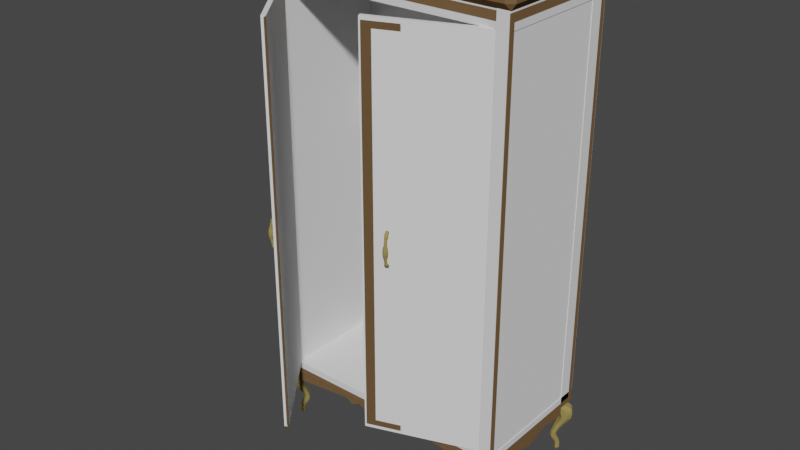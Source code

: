 # Source: closet_0_quaternius.blend  (saved by Blender 3.6.13; exported with 4.5.12 LTS)
import bpy
from mathutils import Matrix  # noqa: F401  (used for matrix-valued properties, if any)

bpy.ops.wm.read_factory_settings(use_empty=True)
scene = bpy.context.scene
scene.name = 'Scene'

# ---- collections
col_closet = bpy.data.collections.new('Closet'); scene.collection.children.link(col_closet)

# ---- materials (node trees are filled in below, after node groups)
mat_wood = bpy.data.materials.new('Wood')
mat_wood.alpha_threshold = 0.0
mat_wood.use_transparent_shadow = False
mat_wood.diffuse_color = (0.1789, 0.1076, 0.05113, 1.0)
mat_wood.roughness = 0.7711
mat_wood.specular_intensity = 0.301
mat_darkwood = bpy.data.materials.new('DarkWood')
mat_darkwood.alpha_threshold = 0.0
mat_darkwood.use_transparent_shadow = False
mat_darkwood.diffuse_color = (0.1329, 0.08063, 0.03897, 1.0)
mat_darkwood.roughness = 0.5
mat_metal = bpy.data.materials.new('Metal')
mat_metal.alpha_threshold = 0.0
mat_metal.use_transparent_shadow = False
mat_metal.diffuse_color = (0.305, 0.2384, 0.08022, 1.0)
mat_metal.roughness = 0.5

# ---- material node trees

# ---- world
world_world = bpy.data.worlds.new('World'); scene.world = world_world
world_world.use_nodes = True; world_world.node_tree.nodes.clear()
_N = world_world.node_tree.nodes; _L = world_world.node_tree.links
n0 = _N.new('ShaderNodeOutputWorld'); n0.name = 'World Output'; n0.location = (300, 300)
n1 = _N.new('ShaderNodeBackground'); n1.name = 'Background'; n1.location = (10, 300)
n1.inputs[0].default_value = (0.05088, 0.05088, 0.05088, 1.0)
_L.new(n1.outputs[0], n0.inputs[0])
n0.is_active_output = True
world_world.color = (0.05088, 0.05088, 0.05088)
world_world.use_sun_shadow = False
world_world.sun_shadow_jitter_overblur = 0.0

# ---- meshes
me_cube_008 = bpy.data.meshes.new('Cube.008')
me_cube_008.from_pydata([(-0.002968, -3.598e-06, 0.9419), (-0.002968, -3.599e-06, -0.9116), (-0.5381, -3.575e-06, -0.9116), (-0.5381, -3.575e-06, 0.9419), (-0.01518, -0.02098, 0.9255), (-0.01518, -0.02098, -0.8952), (-0.5258, -0.02098, -0.8952), (-0.5258, -0.02098, 0.9255), (-0.05482, -0.02098, 0.8966), (-0.05482, -0.02098, -0.8663), (-0.4828, -0.02098, -0.8663), (-0.4828, -0.02098, 0.8966), (-0.05482, -0.01595, 0.8966), (-0.05482, -0.01595, -0.8663), (-0.4828, -0.01595, -0.8663), (-0.4828, -0.01595, 0.8966), (-0.1256, -0.01595, 0.7275), (-0.1256, -0.01595, -0.6973), (-0.412, -0.01595, -0.6973), (-0.412, -0.01595, 0.7275), (-0.1256, -0.01232, 0.7275), (-0.1256, -0.01232, -0.6973), (-0.412, -0.01232, -0.6973), (-0.412, -0.01232, 0.7275), (-0.4161, -0.02609, 0.06661), (-0.4326, -0.03488, 0.05691), (-0.4326, -0.02609, 0.06661), (-0.4244, -0.02446, 0.05872), (-0.4244, -0.02771, 0.07451), (-0.4244, -0.05313, 0.01625), (-0.4244, -0.02918, 0.05252), (-0.4244, -0.04057, 0.0613), (-0.4161, -0.03488, 0.05691), (-0.4178, -0.03964, 0.01359), (-0.4174, -0.04616, 0.01563), (-0.4314, -0.04616, 0.01563), (-0.4244, -0.03919, 0.01501), (-0.4178, -0.05268, 0.01467), (-0.4309, -0.03964, 0.01359), (-0.4309, -0.05268, 0.01467), (-0.4244, -0.01955, 0.06017), (-0.4331, -0.01955, 0.06882), (-0.4244, -0.01955, 0.07747), (-0.4156, -0.01955, 0.06882), (-0.4182, -0.02487, 0.06069), (-0.4182, -0.02731, 0.07254), (-0.4161, -0.03052, 0.06272), (-0.4244, -0.02706, 0.05586), (-0.4244, -0.03398, 0.06957), (-0.4326, -0.03052, 0.06272), (-0.4305, -0.02487, 0.06069), (-0.4305, -0.02731, 0.07254), (-0.4165, -0.0381, 0.05162), (-0.4244, -0.0309, 0.04963), (-0.4244, -0.04608, 0.05377), (-0.4323, -0.0381, 0.05162), (-0.4305, -0.0306, 0.05361), (-0.4305, -0.03915, 0.0602), (-0.4182, -0.0306, 0.05361), (-0.4182, -0.03915, 0.0602), (-0.4296, -0.05139, 0.01609), (-0.4244, -0.03747, 0.01341), (-0.4331, -0.04616, 0.01413), (-0.4296, -0.04093, 0.01516), (-0.4156, -0.04616, 0.01413), (-0.4191, -0.05139, 0.01609), (-0.4191, -0.04093, 0.01516), (-0.4244, -0.05485, 0.01485), (-0.4244, -0.03323, 0.04887), (-0.4303, -0.0391, 0.04977), (-0.4185, -0.0391, 0.04977), (-0.4244, -0.04497, 0.05066), (-0.4309, -0.01955, 0.06233), (-0.4309, -0.01955, 0.07531), (-0.4178, -0.01955, 0.06233), (-0.4178, -0.01955, 0.07531), (-0.4305, -0.02793, 0.05758), (-0.4305, -0.03311, 0.06786), (-0.4182, -0.02793, 0.05758), (-0.4182, -0.03311, 0.06786), (-0.4184, -0.04428, 0.05327), (-0.4184, -0.0327, 0.05013), (-0.4303, -0.0327, 0.05013), (-0.4303, -0.04428, 0.05327), (-0.4288, -0.0435, 0.05044), (-0.4199, -0.0435, 0.05044), (-0.4199, -0.0347, 0.0491), (-0.4288, -0.0347, 0.0491), (-0.4244, -0.05224, 0.01609), (-0.4289, -0.05072, 0.01595), (-0.4198, -0.05072, 0.01595), (-0.4289, -0.05072, 0.01478), (-0.4244, -0.05224, 0.01491), (-0.4198, -0.05072, 0.01478), (-0.4183, -0.04616, 0.01555), (-0.4198, -0.04161, 0.01514), (-0.4305, -0.04616, 0.01555), (-0.4289, -0.04161, 0.01514), (-0.4244, -0.04009, 0.01501), (-0.4183, -0.04616, 0.0144), (-0.4198, -0.0416, 0.01403), (-0.4289, -0.0416, 0.01403), (-0.4305, -0.04616, 0.0144), (-0.4244, -0.04008, 0.0139), (-0.4244, -0.01875, 0.05703), (-0.4363, -0.01875, 0.06882), (-0.4244, -0.01875, 0.08061), (-0.4125, -0.01875, 0.06882), (-0.4333, -0.01875, 0.05998), (-0.4333, -0.01875, 0.07766), (-0.4154, -0.01875, 0.05998), (-0.4154, -0.01875, 0.07766), (-0.4244, -0.01447, 0.05703), (-0.4363, -0.01447, 0.06882), (-0.4244, -0.01447, 0.08061), (-0.4125, -0.01447, 0.06882), (-0.4333, -0.01447, 0.05998), (-0.4333, -0.01447, 0.07766), (-0.4154, -0.01447, 0.05998), (-0.4154, -0.01447, 0.07766), (-0.4244, -0.05719, 0.00375), (-0.4161, -0.03786, 0.003069), (-0.4133, -0.04614, 0.003361), (-0.4354, -0.04614, 0.003361), (-0.4244, -0.0351, 0.002972), (-0.4161, -0.05443, 0.003653), (-0.4327, -0.05443, 0.003653), (-0.4327, -0.03786, 0.003069), (-0.4161, -0.02609, -0.08143), (-0.4326, -0.03488, -0.07172), (-0.4326, -0.02609, -0.08143), (-0.4244, -0.02446, -0.07353), (-0.4244, -0.02771, -0.08933), (-0.4244, -0.05313, -0.03107), (-0.4244, -0.02918, -0.06733), (-0.4244, -0.04057, -0.07612), (-0.4161, -0.03488, -0.07172), (-0.4178, -0.03964, -0.02841), (-0.4174, -0.04616, -0.03045), (-0.4314, -0.04616, -0.03045), (-0.4244, -0.03919, -0.02983), (-0.4178, -0.05268, -0.02949), (-0.4309, -0.03964, -0.02841), (-0.4309, -0.05268, -0.02949), (-0.4244, -0.01955, -0.07499), (-0.4331, -0.01955, -0.08364), (-0.4244, -0.01955, -0.09229), (-0.4156, -0.01955, -0.08364), (-0.4182, -0.02487, -0.07551), (-0.4182, -0.02731, -0.08735), (-0.4161, -0.03052, -0.07753), (-0.4244, -0.02706, -0.07068), (-0.4244, -0.03398, -0.08439), (-0.4326, -0.03052, -0.07753), (-0.4305, -0.02487, -0.07551), (-0.4305, -0.02731, -0.08735), (-0.4165, -0.0381, -0.06643), (-0.4244, -0.0309, -0.06445), (-0.4244, -0.04608, -0.06859), (-0.4323, -0.0381, -0.06643), (-0.4305, -0.0306, -0.06843), (-0.4305, -0.03915, -0.07502), (-0.4182, -0.0306, -0.06843), (-0.4182, -0.03915, -0.07502), (-0.4127, -0.04613, -0.007409), (-0.4244, -0.03444, -0.007409), (-0.4244, -0.05781, -0.007409), (-0.4361, -0.04613, -0.007409), (-0.4296, -0.05139, -0.03091), (-0.4244, -0.03747, -0.02823), (-0.4331, -0.04616, -0.02895), (-0.4296, -0.04093, -0.02998), (-0.4156, -0.04616, -0.02895), (-0.4191, -0.05139, -0.03091), (-0.4191, -0.04093, -0.02998), (-0.4244, -0.05485, -0.02967), (-0.4244, -0.03323, -0.06369), (-0.4303, -0.0391, -0.06458), (-0.4185, -0.0391, -0.06458), (-0.4244, -0.04497, -0.06548), (-0.4309, -0.01955, -0.07715), (-0.4309, -0.01955, -0.09013), (-0.4178, -0.01955, -0.07715), (-0.4178, -0.01955, -0.09013), (-0.4305, -0.02793, -0.07239), (-0.4305, -0.03311, -0.08267), (-0.4182, -0.02793, -0.07239), (-0.4182, -0.03311, -0.08267), (-0.4184, -0.04428, -0.06809), (-0.4184, -0.0327, -0.06495), (-0.4303, -0.0327, -0.06495), (-0.4303, -0.04428, -0.06809), (-0.4156, -0.05489, -0.007409), (-0.4156, -0.03736, -0.007409), (-0.4331, -0.03736, -0.007409), (-0.4331, -0.05489, -0.007409), (-0.4288, -0.0435, -0.06525), (-0.4199, -0.0435, -0.06525), (-0.4199, -0.0347, -0.06391), (-0.4288, -0.0347, -0.06391), (-0.4244, -0.05224, -0.03091), (-0.4289, -0.05072, -0.03077), (-0.4198, -0.05072, -0.03077), (-0.4289, -0.05072, -0.0296), (-0.4244, -0.05224, -0.02972), (-0.4198, -0.05072, -0.0296), (-0.4183, -0.04616, -0.03036), (-0.4198, -0.04161, -0.02996), (-0.4305, -0.04616, -0.03036), (-0.4289, -0.04161, -0.02996), (-0.4244, -0.04009, -0.02982), (-0.4183, -0.04616, -0.02922), (-0.4198, -0.0416, -0.02884), (-0.4289, -0.0416, -0.02884), (-0.4305, -0.04616, -0.02922), (-0.4244, -0.04008, -0.02872), (-0.4244, -0.01875, -0.07184), (-0.4363, -0.01875, -0.08364), (-0.4244, -0.01875, -0.09543), (-0.4125, -0.01875, -0.08364), (-0.4333, -0.01875, -0.07479), (-0.4333, -0.01875, -0.09248), (-0.4154, -0.01875, -0.07479), (-0.4154, -0.01875, -0.09248), (-0.4244, -0.01447, -0.07184), (-0.4363, -0.01447, -0.08364), (-0.4244, -0.01447, -0.09543), (-0.4125, -0.01447, -0.08364), (-0.4333, -0.01447, -0.07479), (-0.4333, -0.01447, -0.09248), (-0.4154, -0.01447, -0.07479), (-0.4154, -0.01447, -0.09248), (-0.4244, -0.05719, -0.01857), (-0.4161, -0.03786, -0.01789), (-0.4133, -0.04614, -0.01818), (-0.4354, -0.04614, -0.01818), (-0.4244, -0.0351, -0.01779), (-0.4161, -0.05443, -0.01847), (-0.4327, -0.05443, -0.01847), (-0.4327, -0.03786, -0.01789)], [], [(2, 1, 5, 6), (4, 7, 11, 8), (0, 3, 7, 4), (1, 0, 4, 5), (3, 2, 6, 7), (11, 10, 14, 15), (5, 4, 8, 9), (7, 6, 10, 11), (6, 5, 9, 10), (12, 15, 19, 16), (10, 9, 13, 14), (8, 11, 15, 12), (9, 8, 12, 13), (16, 19, 23, 20), (13, 12, 16, 17), (15, 14, 18, 19), (14, 13, 17, 18), (21, 20, 23, 22), (17, 16, 20, 21), (19, 18, 22, 23), (18, 17, 21, 22), (1, 2, 3, 0), (24, 44, 74, 43), (24, 43, 75, 45), (24, 45, 79, 46), (24, 46, 78, 44), (25, 57, 77, 49), (25, 49, 76, 56), (25, 56, 82, 55), (25, 55, 83, 57), (26, 50, 76, 49), (26, 49, 77, 51), (26, 51, 73, 41), (26, 41, 72, 50), (27, 40, 74, 44), (27, 44, 78, 47), (27, 47, 76, 50), (27, 50, 72, 40), (28, 48, 79, 45), (28, 45, 75, 42), (28, 42, 73, 51), (28, 51, 77, 48), (29, 65, 85, 71), (29, 71, 84, 60), (120, 126, 195, 166), (120, 166, 192, 125), (30, 56, 76, 47), (30, 47, 78, 58), (30, 58, 81, 53), (30, 53, 82, 56), (31, 59, 79, 48), (31, 48, 77, 57), (31, 57, 83, 54), (31, 54, 80, 59), (32, 58, 78, 46), (32, 46, 79, 59), (32, 59, 80, 52), (32, 52, 81, 58), (82, 87, 69, 55), (53, 68, 87, 82), (88, 89, 91, 92), (35, 63, 97, 96), (34, 66, 86, 70), (34, 70, 85, 65), (122, 125, 192, 164), (122, 164, 193, 121), (35, 60, 84, 69), (35, 69, 87, 63), (123, 127, 194, 167), (123, 167, 195, 126), (36, 63, 87, 68), (36, 68, 86, 66), (124, 121, 193, 165), (124, 165, 194, 127), (85, 70, 52, 80), (55, 69, 84, 83), (39, 67, 92, 91), (62, 39, 91, 102), (83, 84, 71, 54), (52, 70, 86, 81), (63, 36, 98, 97), (29, 60, 89, 88), (66, 34, 94, 95), (54, 71, 85, 80), (38, 62, 102, 101), (36, 66, 95, 98), (86, 68, 53, 81), (88, 92, 93, 90), (94, 90, 93, 99), (94, 99, 100, 95), (96, 97, 101, 102), (98, 103, 101, 97), (96, 102, 91, 89), (98, 95, 100, 103), (65, 29, 88, 90), (37, 64, 99, 93), (33, 61, 103, 100), (67, 37, 93, 92), (60, 35, 96, 89), (64, 33, 100, 99), (61, 38, 101, 103), (34, 65, 90, 94), (72, 41, 105, 108), (74, 40, 104, 110), (43, 74, 110, 107), (42, 75, 111, 106), (41, 73, 109, 105), (40, 72, 108, 104), (75, 43, 107, 111), (73, 42, 106, 109), (111, 107, 115, 119), (109, 106, 114, 117), (108, 105, 113, 116), (110, 104, 112, 118), (107, 110, 118, 115), (106, 111, 119, 114), (105, 109, 117, 113), (104, 108, 116, 112), (61, 124, 127, 38), (61, 33, 121, 124), (62, 123, 126, 39), (62, 38, 127, 123), (64, 122, 121, 33), (64, 37, 125, 122), (67, 120, 125, 37), (67, 39, 126, 120), (128, 147, 182, 148), (128, 149, 183, 147), (128, 150, 187, 149), (128, 148, 186, 150), (129, 153, 185, 161), (129, 160, 184, 153), (129, 159, 190, 160), (129, 161, 191, 159), (130, 153, 184, 154), (130, 155, 185, 153), (130, 145, 181, 155), (130, 154, 180, 145), (131, 148, 182, 144), (131, 151, 186, 148), (131, 154, 184, 151), (131, 144, 180, 154), (132, 149, 187, 152), (132, 146, 183, 149), (132, 155, 181, 146), (132, 152, 185, 155), (133, 179, 197, 173), (133, 168, 196, 179), (232, 166, 195, 238), (232, 237, 192, 166), (134, 151, 184, 160), (134, 162, 186, 151), (134, 157, 189, 162), (134, 160, 190, 157), (135, 152, 187, 163), (135, 161, 185, 152), (135, 158, 191, 161), (135, 163, 188, 158), (136, 150, 186, 162), (136, 163, 187, 150), (136, 156, 188, 163), (136, 162, 189, 156), (190, 159, 177, 199), (157, 190, 199, 176), (200, 204, 203, 201), (139, 208, 209, 171), (138, 178, 198, 174), (138, 173, 197, 178), (234, 164, 192, 237), (234, 233, 193, 164), (139, 177, 196, 168), (139, 171, 199, 177), (235, 167, 194, 239), (235, 238, 195, 167), (140, 176, 199, 171), (140, 174, 198, 176), (236, 165, 193, 233), (236, 239, 194, 165), (197, 188, 156, 178), (159, 191, 196, 177), (143, 203, 204, 175), (170, 214, 203, 143), (191, 158, 179, 196), (156, 189, 198, 178), (171, 209, 210, 140), (133, 200, 201, 168), (174, 207, 206, 138), (158, 188, 197, 179), (142, 213, 214, 170), (140, 210, 207, 174), (198, 189, 157, 176), (200, 202, 205, 204), (206, 211, 205, 202), (206, 207, 212, 211), (208, 214, 213, 209), (210, 209, 213, 215), (208, 201, 203, 214), (210, 215, 212, 207), (173, 202, 200, 133), (141, 205, 211, 172), (137, 212, 215, 169), (175, 204, 205, 141), (168, 201, 208, 139), (172, 211, 212, 137), (169, 215, 213, 142), (138, 206, 202, 173), (180, 220, 217, 145), (182, 222, 216, 144), (147, 219, 222, 182), (146, 218, 223, 183), (145, 217, 221, 181), (144, 216, 220, 180), (183, 223, 219, 147), (181, 221, 218, 146), (223, 231, 227, 219), (221, 229, 226, 218), (220, 228, 225, 217), (222, 230, 224, 216), (219, 227, 230, 222), (218, 226, 231, 223), (217, 225, 229, 221), (216, 224, 228, 220), (169, 142, 239, 236), (169, 236, 233, 137), (170, 143, 238, 235), (170, 235, 239, 142), (172, 137, 233, 234), (172, 234, 237, 141), (175, 141, 237, 232), (175, 232, 238, 143)])
me_cube_008.polygons.foreach_set('material_index', [1, 1, 1, 1, 1, 1, 1, 1, 1, 1, 1, 1, 1, 1, 1, 1, 1, 1, 1, 1, 1, 1, 2, 2, 2, 2, 2, 2, 2, 2, 2, 2, 2, 2, 2, 2, 2, 2, 2, 2, 2, 2, 2, 2, 2, 2, 2, 2, 2, 2, 2, 2, 2, 2, 2, 2, 2, 2, 2, 2, 2, 2, 2, 2, 2, 2, 2, 2, 2, 2, 2, 2, 2, 2, 2, 2, 2, 2, 2, 2, 2, 2, 2, 2, 2, 2, 2, 2, 2, 2, 2, 2, 2, 2, 2, 2, 2, 2, 2, 2, 2, 2, 2, 2, 2, 2, 2, 2, 2, 2, 2, 2, 2, 2, 2, 2, 2, 2, 2, 2, 2, 2, 2, 2, 2, 2, 2, 2, 2, 2, 2, 2, 2, 2, 2, 2, 2, 2, 2, 2, 2, 2, 2, 2, 2, 2, 2, 2, 2, 2, 2, 2, 2, 2, 2, 2, 2, 2, 2, 2, 2, 2, 2, 2, 2, 2, 2, 2, 2, 2, 2, 2, 2, 2, 2, 2, 2, 2, 2, 2, 2, 2, 2, 2, 2, 2, 2, 2, 2, 2, 2, 2, 2, 2, 2, 2, 2, 2, 2, 2, 2, 2, 2, 2, 2, 2, 2, 2, 2, 2, 2, 2, 2, 2, 2, 2, 2, 2, 2, 2, 2, 2, 2, 2, 2, 2, 2, 2, 2, 2])
me_cube_008.materials.append(mat_wood)
me_cube_008.materials.append(mat_darkwood)
me_cube_008.materials.append(mat_metal)
me_cube_008.use_remesh_preserve_volume = False
me_cube_008.use_remesh_preserve_attributes = False
me_cube_008.use_mirror_vertex_groups = False
me_cube_008.update()
me_cube_007 = bpy.data.meshes.new('Cube.007')
me_cube_007.from_pydata([(0.002968, -3.599e-06, 0.9419), (0.002968, -3.599e-06, -0.9116), (0.5381, -3.622e-06, -0.9116), (0.5381, -3.622e-06, 0.9419), (0.01518, -0.02098, 0.9255), (0.01518, -0.02098, -0.8952), (0.5258, -0.02098, -0.8952), (0.5258, -0.02098, 0.9255), (0.05482, -0.02098, 0.8966), (0.05482, -0.02098, -0.8663), (0.4828, -0.02098, -0.8663), (0.4828, -0.02098, 0.8966), (0.05482, -0.01595, 0.8966), (0.05482, -0.01595, -0.8663), (0.4828, -0.01595, -0.8663), (0.4828, -0.01595, 0.8966), (0.1256, -0.01595, 0.7275), (0.1256, -0.01595, -0.6973), (0.412, -0.01595, -0.6973), (0.412, -0.01595, 0.7275), (0.1256, -0.01232, 0.7275), (0.1256, -0.01232, -0.6973), (0.412, -0.01232, -0.6973), (0.412, -0.01232, 0.7275), (0.4161, -0.02609, 0.06661), (0.4326, -0.03488, 0.05691), (0.4326, -0.02609, 0.06661), (0.4244, -0.02446, 0.05872), (0.4244, -0.02771, 0.07451), (0.4244, -0.05313, 0.01625), (0.4244, -0.02918, 0.05252), (0.4244, -0.04057, 0.0613), (0.4161, -0.03488, 0.05691), (0.4178, -0.03964, 0.01359), (0.4174, -0.04616, 0.01563), (0.4314, -0.04616, 0.01563), (0.4244, -0.03919, 0.01501), (0.4178, -0.05268, 0.01467), (0.4309, -0.03964, 0.01359), (0.4309, -0.05268, 0.01467), (0.4244, -0.01955, 0.06017), (0.4331, -0.01955, 0.06882), (0.4244, -0.01955, 0.07747), (0.4156, -0.01955, 0.06882), (0.4182, -0.02487, 0.06069), (0.4182, -0.02731, 0.07254), (0.4161, -0.03052, 0.06272), (0.4244, -0.02706, 0.05586), (0.4244, -0.03398, 0.06957), (0.4326, -0.03052, 0.06272), (0.4305, -0.02487, 0.06069), (0.4305, -0.02731, 0.07254), (0.4165, -0.0381, 0.05162), (0.4244, -0.0309, 0.04963), (0.4244, -0.04608, 0.05377), (0.4323, -0.0381, 0.05162), (0.4305, -0.0306, 0.05361), (0.4305, -0.03915, 0.0602), (0.4182, -0.0306, 0.05361), (0.4182, -0.03915, 0.0602), (0.4296, -0.05139, 0.01609), (0.4244, -0.03747, 0.01341), (0.4331, -0.04616, 0.01413), (0.4296, -0.04093, 0.01516), (0.4156, -0.04616, 0.01413), (0.4191, -0.05139, 0.01609), (0.4191, -0.04093, 0.01516), (0.4244, -0.05485, 0.01485), (0.4244, -0.03323, 0.04887), (0.4303, -0.0391, 0.04977), (0.4185, -0.0391, 0.04977), (0.4244, -0.04497, 0.05066), (0.4309, -0.01955, 0.06233), (0.4309, -0.01955, 0.07531), (0.4178, -0.01955, 0.06233), (0.4178, -0.01955, 0.07531), (0.4305, -0.02793, 0.05758), (0.4305, -0.03311, 0.06786), (0.4182, -0.02793, 0.05758), (0.4182, -0.03311, 0.06786), (0.4184, -0.04428, 0.05327), (0.4184, -0.0327, 0.05013), (0.4303, -0.0327, 0.05013), (0.4303, -0.04428, 0.05327), (0.4288, -0.0435, 0.05044), (0.4199, -0.0435, 0.05044), (0.4199, -0.0347, 0.0491), (0.4288, -0.0347, 0.0491), (0.4244, -0.05224, 0.01609), (0.4289, -0.05072, 0.01595), (0.4198, -0.05072, 0.01595), (0.4289, -0.05072, 0.01478), (0.4244, -0.05224, 0.01491), (0.4198, -0.05072, 0.01478), (0.4183, -0.04616, 0.01555), (0.4198, -0.04161, 0.01514), (0.4305, -0.04616, 0.01555), (0.4289, -0.04161, 0.01514), (0.4244, -0.04009, 0.01501), (0.4183, -0.04616, 0.0144), (0.4198, -0.0416, 0.01403), (0.4289, -0.0416, 0.01403), (0.4305, -0.04616, 0.0144), (0.4244, -0.04008, 0.0139), (0.4244, -0.01875, 0.05703), (0.4363, -0.01875, 0.06882), (0.4244, -0.01875, 0.08061), (0.4125, -0.01875, 0.06882), (0.4333, -0.01875, 0.05998), (0.4333, -0.01875, 0.07766), (0.4154, -0.01875, 0.05998), (0.4154, -0.01875, 0.07766), (0.4244, -0.01447, 0.05703), (0.4363, -0.01447, 0.06882), (0.4244, -0.01447, 0.08061), (0.4125, -0.01447, 0.06882), (0.4333, -0.01447, 0.05998), (0.4333, -0.01447, 0.07766), (0.4154, -0.01447, 0.05998), (0.4154, -0.01447, 0.07766), (0.4244, -0.05719, 0.00375), (0.4161, -0.03786, 0.003069), (0.4133, -0.04614, 0.003361), (0.4354, -0.04614, 0.003361), (0.4244, -0.0351, 0.002972), (0.4161, -0.05443, 0.003653), (0.4327, -0.05443, 0.003653), (0.4327, -0.03786, 0.003069), (0.4161, -0.02609, -0.08143), (0.4326, -0.03488, -0.07172), (0.4326, -0.02609, -0.08143), (0.4244, -0.02446, -0.07353), (0.4244, -0.02771, -0.08933), (0.4244, -0.05313, -0.03107), (0.4244, -0.02918, -0.06733), (0.4244, -0.04057, -0.07612), (0.4161, -0.03488, -0.07172), (0.4178, -0.03964, -0.02841), (0.4174, -0.04616, -0.03045), (0.4314, -0.04616, -0.03045), (0.4244, -0.03919, -0.02983), (0.4178, -0.05268, -0.02949), (0.4309, -0.03964, -0.02841), (0.4309, -0.05268, -0.02949), (0.4244, -0.01955, -0.07499), (0.4331, -0.01955, -0.08364), (0.4244, -0.01955, -0.09229), (0.4156, -0.01955, -0.08364), (0.4182, -0.02487, -0.07551), (0.4182, -0.02731, -0.08735), (0.4161, -0.03052, -0.07753), (0.4244, -0.02706, -0.07068), (0.4244, -0.03398, -0.08439), (0.4326, -0.03052, -0.07753), (0.4305, -0.02487, -0.07551), (0.4305, -0.02731, -0.08735), (0.4165, -0.0381, -0.06643), (0.4244, -0.0309, -0.06445), (0.4244, -0.04608, -0.06859), (0.4323, -0.0381, -0.06643), (0.4305, -0.0306, -0.06843), (0.4305, -0.03915, -0.07502), (0.4182, -0.0306, -0.06843), (0.4182, -0.03915, -0.07502), (0.4127, -0.04613, -0.007409), (0.4244, -0.03444, -0.007409), (0.4244, -0.05781, -0.007409), (0.4361, -0.04613, -0.007409), (0.4296, -0.05139, -0.03091), (0.4244, -0.03747, -0.02823), (0.4331, -0.04616, -0.02895), (0.4296, -0.04093, -0.02998), (0.4156, -0.04616, -0.02895), (0.4191, -0.05139, -0.03091), (0.4191, -0.04093, -0.02998), (0.4244, -0.05485, -0.02967), (0.4244, -0.03323, -0.06369), (0.4303, -0.0391, -0.06458), (0.4185, -0.0391, -0.06458), (0.4244, -0.04497, -0.06548), (0.4309, -0.01955, -0.07715), (0.4309, -0.01955, -0.09013), (0.4178, -0.01955, -0.07715), (0.4178, -0.01955, -0.09013), (0.4305, -0.02793, -0.07239), (0.4305, -0.03311, -0.08267), (0.4182, -0.02793, -0.07239), (0.4182, -0.03311, -0.08267), (0.4184, -0.04428, -0.06809), (0.4184, -0.0327, -0.06495), (0.4303, -0.0327, -0.06495), (0.4303, -0.04428, -0.06809), (0.4156, -0.05489, -0.007409), (0.4156, -0.03736, -0.007409), (0.4331, -0.03736, -0.007409), (0.4331, -0.05489, -0.007409), (0.4288, -0.0435, -0.06525), (0.4199, -0.0435, -0.06525), (0.4199, -0.0347, -0.06391), (0.4288, -0.0347, -0.06391), (0.4244, -0.05224, -0.03091), (0.4289, -0.05072, -0.03077), (0.4198, -0.05072, -0.03077), (0.4289, -0.05072, -0.0296), (0.4244, -0.05224, -0.02972), (0.4198, -0.05072, -0.0296), (0.4183, -0.04616, -0.03036), (0.4198, -0.04161, -0.02996), (0.4305, -0.04616, -0.03036), (0.4289, -0.04161, -0.02996), (0.4244, -0.04009, -0.02982), (0.4183, -0.04616, -0.02922), (0.4198, -0.0416, -0.02884), (0.4289, -0.0416, -0.02884), (0.4305, -0.04616, -0.02922), (0.4244, -0.04008, -0.02872), (0.4244, -0.01875, -0.07184), (0.4363, -0.01875, -0.08364), (0.4244, -0.01875, -0.09543), (0.4125, -0.01875, -0.08364), (0.4333, -0.01875, -0.07479), (0.4333, -0.01875, -0.09248), (0.4154, -0.01875, -0.07479), (0.4154, -0.01875, -0.09248), (0.4244, -0.01447, -0.07184), (0.4363, -0.01447, -0.08364), (0.4244, -0.01447, -0.09543), (0.4125, -0.01447, -0.08364), (0.4333, -0.01447, -0.07479), (0.4333, -0.01447, -0.09248), (0.4154, -0.01447, -0.07479), (0.4154, -0.01447, -0.09248), (0.4244, -0.05719, -0.01857), (0.4161, -0.03786, -0.01789), (0.4133, -0.04614, -0.01818), (0.4354, -0.04614, -0.01818), (0.4244, -0.0351, -0.01779), (0.4161, -0.05443, -0.01847), (0.4327, -0.05443, -0.01847), (0.4327, -0.03786, -0.01789)], [], [(2, 6, 5, 1), (4, 8, 11, 7), (0, 4, 7, 3), (1, 5, 4, 0), (3, 7, 6, 2), (11, 15, 14, 10), (5, 9, 8, 4), (7, 11, 10, 6), (6, 10, 9, 5), (12, 16, 19, 15), (10, 14, 13, 9), (8, 12, 15, 11), (9, 13, 12, 8), (16, 20, 23, 19), (13, 17, 16, 12), (15, 19, 18, 14), (14, 18, 17, 13), (21, 22, 23, 20), (17, 21, 20, 16), (19, 23, 22, 18), (18, 22, 21, 17), (1, 0, 3, 2), (24, 43, 74, 44), (24, 45, 75, 43), (24, 46, 79, 45), (24, 44, 78, 46), (25, 49, 77, 57), (25, 56, 76, 49), (25, 55, 82, 56), (25, 57, 83, 55), (26, 49, 76, 50), (26, 51, 77, 49), (26, 41, 73, 51), (26, 50, 72, 41), (27, 44, 74, 40), (27, 47, 78, 44), (27, 50, 76, 47), (27, 40, 72, 50), (28, 45, 79, 48), (28, 42, 75, 45), (28, 51, 73, 42), (28, 48, 77, 51), (29, 71, 85, 65), (29, 60, 84, 71), (120, 166, 195, 126), (120, 125, 192, 166), (30, 47, 76, 56), (30, 58, 78, 47), (30, 53, 81, 58), (30, 56, 82, 53), (31, 48, 79, 59), (31, 57, 77, 48), (31, 54, 83, 57), (31, 59, 80, 54), (32, 46, 78, 58), (32, 59, 79, 46), (32, 52, 80, 59), (32, 58, 81, 52), (82, 55, 69, 87), (53, 82, 87, 68), (88, 92, 91, 89), (35, 96, 97, 63), (34, 70, 86, 66), (34, 65, 85, 70), (122, 164, 192, 125), (122, 121, 193, 164), (35, 69, 84, 60), (35, 63, 87, 69), (123, 167, 194, 127), (123, 126, 195, 167), (36, 68, 87, 63), (36, 66, 86, 68), (124, 165, 193, 121), (124, 127, 194, 165), (85, 80, 52, 70), (55, 83, 84, 69), (39, 91, 92, 67), (62, 102, 91, 39), (83, 54, 71, 84), (52, 81, 86, 70), (63, 97, 98, 36), (29, 88, 89, 60), (66, 95, 94, 34), (54, 80, 85, 71), (38, 101, 102, 62), (36, 98, 95, 66), (86, 81, 53, 68), (88, 90, 93, 92), (94, 99, 93, 90), (94, 95, 100, 99), (96, 102, 101, 97), (98, 97, 101, 103), (96, 89, 91, 102), (98, 103, 100, 95), (65, 90, 88, 29), (37, 93, 99, 64), (33, 100, 103, 61), (67, 92, 93, 37), (60, 89, 96, 35), (64, 99, 100, 33), (61, 103, 101, 38), (34, 94, 90, 65), (72, 108, 105, 41), (74, 110, 104, 40), (43, 107, 110, 74), (42, 106, 111, 75), (41, 105, 109, 73), (40, 104, 108, 72), (75, 111, 107, 43), (73, 109, 106, 42), (111, 119, 115, 107), (109, 117, 114, 106), (108, 116, 113, 105), (110, 118, 112, 104), (107, 115, 118, 110), (106, 114, 119, 111), (105, 113, 117, 109), (104, 112, 116, 108), (61, 38, 127, 124), (61, 124, 121, 33), (62, 39, 126, 123), (62, 123, 127, 38), (64, 33, 121, 122), (64, 122, 125, 37), (67, 37, 125, 120), (67, 120, 126, 39), (128, 148, 182, 147), (128, 147, 183, 149), (128, 149, 187, 150), (128, 150, 186, 148), (129, 161, 185, 153), (129, 153, 184, 160), (129, 160, 190, 159), (129, 159, 191, 161), (130, 154, 184, 153), (130, 153, 185, 155), (130, 155, 181, 145), (130, 145, 180, 154), (131, 144, 182, 148), (131, 148, 186, 151), (131, 151, 184, 154), (131, 154, 180, 144), (132, 152, 187, 149), (132, 149, 183, 146), (132, 146, 181, 155), (132, 155, 185, 152), (133, 173, 197, 179), (133, 179, 196, 168), (232, 238, 195, 166), (232, 166, 192, 237), (134, 160, 184, 151), (134, 151, 186, 162), (134, 162, 189, 157), (134, 157, 190, 160), (135, 163, 187, 152), (135, 152, 185, 161), (135, 161, 191, 158), (135, 158, 188, 163), (136, 162, 186, 150), (136, 150, 187, 163), (136, 163, 188, 156), (136, 156, 189, 162), (190, 199, 177, 159), (157, 176, 199, 190), (200, 201, 203, 204), (139, 171, 209, 208), (138, 174, 198, 178), (138, 178, 197, 173), (234, 237, 192, 164), (234, 164, 193, 233), (139, 168, 196, 177), (139, 177, 199, 171), (235, 239, 194, 167), (235, 167, 195, 238), (140, 171, 199, 176), (140, 176, 198, 174), (236, 233, 193, 165), (236, 165, 194, 239), (197, 178, 156, 188), (159, 177, 196, 191), (143, 175, 204, 203), (170, 143, 203, 214), (191, 196, 179, 158), (156, 178, 198, 189), (171, 140, 210, 209), (133, 168, 201, 200), (174, 138, 206, 207), (158, 179, 197, 188), (142, 170, 214, 213), (140, 174, 207, 210), (198, 176, 157, 189), (200, 204, 205, 202), (206, 202, 205, 211), (206, 211, 212, 207), (208, 209, 213, 214), (210, 215, 213, 209), (208, 214, 203, 201), (210, 207, 212, 215), (173, 133, 200, 202), (141, 172, 211, 205), (137, 169, 215, 212), (175, 141, 205, 204), (168, 139, 208, 201), (172, 137, 212, 211), (169, 142, 213, 215), (138, 173, 202, 206), (180, 145, 217, 220), (182, 144, 216, 222), (147, 182, 222, 219), (146, 183, 223, 218), (145, 181, 221, 217), (144, 180, 220, 216), (183, 147, 219, 223), (181, 146, 218, 221), (223, 219, 227, 231), (221, 218, 226, 229), (220, 217, 225, 228), (222, 216, 224, 230), (219, 222, 230, 227), (218, 223, 231, 226), (217, 221, 229, 225), (216, 220, 228, 224), (169, 236, 239, 142), (169, 137, 233, 236), (170, 235, 238, 143), (170, 142, 239, 235), (172, 234, 233, 137), (172, 141, 237, 234), (175, 232, 237, 141), (175, 143, 238, 232)])
me_cube_007.polygons.foreach_set('material_index', [1, 1, 1, 1, 1, 1, 1, 1, 1, 1, 1, 1, 1, 1, 1, 1, 1, 1, 1, 1, 1, 1, 2, 2, 2, 2, 2, 2, 2, 2, 2, 2, 2, 2, 2, 2, 2, 2, 2, 2, 2, 2, 2, 2, 2, 2, 2, 2, 2, 2, 2, 2, 2, 2, 2, 2, 2, 2, 2, 2, 2, 2, 2, 2, 2, 2, 2, 2, 2, 2, 2, 2, 2, 2, 2, 2, 2, 2, 2, 2, 2, 2, 2, 2, 2, 2, 2, 2, 2, 2, 2, 2, 2, 2, 2, 2, 2, 2, 2, 2, 2, 2, 2, 2, 2, 2, 2, 2, 2, 2, 2, 2, 2, 2, 2, 2, 2, 2, 2, 2, 2, 2, 2, 2, 2, 2, 2, 2, 2, 2, 2, 2, 2, 2, 2, 2, 2, 2, 2, 2, 2, 2, 2, 2, 2, 2, 2, 2, 2, 2, 2, 2, 2, 2, 2, 2, 2, 2, 2, 2, 2, 2, 2, 2, 2, 2, 2, 2, 2, 2, 2, 2, 2, 2, 2, 2, 2, 2, 2, 2, 2, 2, 2, 2, 2, 2, 2, 2, 2, 2, 2, 2, 2, 2, 2, 2, 2, 2, 2, 2, 2, 2, 2, 2, 2, 2, 2, 2, 2, 2, 2, 2, 2, 2, 2, 2, 2, 2, 2, 2, 2, 2, 2, 2, 2, 2, 2, 2, 2, 2])
me_cube_007.materials.append(mat_wood)
me_cube_007.materials.append(mat_darkwood)
me_cube_007.materials.append(mat_metal)
me_cube_007.use_remesh_preserve_volume = False
me_cube_007.use_remesh_preserve_attributes = False
me_cube_007.use_mirror_vertex_groups = False
me_cube_007.update()
me_cube_009 = bpy.data.meshes.new('Cube.009')
me_cube_009.from_pydata([(0.5947, 0.3215, 0.2646), (0.5947, 0.3215, 2.245), (0.5947, -0.3215, 0.2646), (0.5947, -0.3215, 2.245), (0.5596, -0.3215, 2.207), (0.5596, -0.3215, 0.2918), (0.5596, -0.2942, 2.207), (0.5596, -0.2942, 0.2918), (0.5351, -0.2942, 2.176), (0.5351, -0.2942, 0.3227), (0.5947, 0.3215, 2.253), (0.5947, -0.3215, 2.253), (0.5629, 0.2871, 2.253), (0.5629, -0.2871, 2.253), (0.5843, 0.3085, 2.282), (0.5843, -0.3085, 2.282), (0.5843, 0.3085, 2.317), (0.5843, -0.3085, 2.317), (0.05198, -0.3379, 2.32), (0.5829, 0.3454, 2.282), (0.6161, 0.3151, 2.282), (0.05198, -0.3379, 2.365), (0.6161, -0.3224, 2.282), (0.5829, -0.3454, 2.282), (0.5829, 0.3454, 2.317), (0.3096, -0.316, 2.32), (0.3078, -0.3379, 2.32), (0.6161, 0.3151, 2.317), (0.5829, -0.3454, 2.317), (0.6161, -0.3224, 2.317), (0.05219, -0.316, 2.32), (0.3096, -0.316, 2.354), (0.3078, -0.3379, 2.354), (0.05219, -0.316, 2.365), (0.286, -0.3379, 2.32), (0.2618, -0.3379, 2.32), (0.286, -0.3379, 2.354), (0.2618, -0.3379, 2.364), (0.2876, -0.316, 2.32), (0.2633, -0.316, 2.32), (0.2876, -0.316, 2.354), (0.2633, -0.316, 2.364), (0.2391, -0.3379, 2.32), (0.2391, -0.3379, 2.354), (0.2405, -0.316, 2.32), (0.2405, -0.316, 2.354), (0.1403, -0.3379, 2.32), (0.08535, -0.3379, 2.32), (0.1403, -0.3379, 2.381), (0.08535, -0.3379, 2.381), (0.1411, -0.316, 2.32), (0.08577, -0.316, 2.32), (0.1411, -0.316, 2.381), (0.08577, -0.316, 2.381), (0.5888, 0.3152, 2.245), (0.5888, -0.3152, 2.245), (0.5888, -0.3152, 2.252), (0.5888, 0.3152, 2.252), (0.5947, 0.2962, 2.208), (0.5947, 0.2962, 0.2913), (0.5947, -0.2962, 0.2913), (0.5947, -0.2962, 2.208), (0.5782, 0.2962, 2.208), (0.5782, 0.2962, 0.2913), (0.5782, -0.2962, 0.2913), (0.5782, -0.2962, 2.208), (0.5782, 0.2337, 2.175), (0.5782, 0.2337, 0.324), (0.5782, -0.2337, 0.324), (0.5782, -0.2337, 2.175), (0.5694, 0.2337, 2.175), (0.5694, 0.2337, 0.324), (0.5694, -0.2337, 0.324), (0.5694, -0.2337, 2.175), (0.5843, -0.3085, 2.323), (0.5843, 0.3085, 2.323), (0.5829, 0.3454, 2.323), (0.6161, 0.3151, 2.323), (0.5829, -0.3454, 2.323), (0.6161, -0.3224, 2.323), (0.5829, -0.3454, 2.336), (0.6161, -0.3224, 2.336), (0.6161, 0.3151, 2.336), (0.5829, 0.3454, 2.336), (0.5843, 0.3085, 2.336), (0.5843, -0.3085, 2.336), (0.6126, -0.3188, 2.317), (0.6126, -0.3188, 2.323), (0.5797, 0.3415, 2.317), (0.5797, 0.3415, 2.323), (0.6126, 0.3115, 2.317), (0.5797, -0.3415, 2.317), (0.5797, -0.3415, 2.323), (0.6126, 0.3115, 2.323), (0.05198, 0.3176, 2.32), (0.05198, 0.3176, 2.365), (0.3096, 0.3396, 2.32), (0.3078, 0.3176, 2.32), (0.05219, 0.3396, 2.32), (0.3096, 0.3396, 2.354), (0.3078, 0.3176, 2.354), (0.05219, 0.3396, 2.365), (0.286, 0.3176, 2.32), (0.2618, 0.3176, 2.32), (0.286, 0.3176, 2.354), (0.2618, 0.3176, 2.364), (0.2876, 0.3396, 2.32), (0.2633, 0.3396, 2.32), (0.2876, 0.3396, 2.354), (0.2633, 0.3396, 2.364), (0.2391, 0.3176, 2.32), (0.2391, 0.3176, 2.354), (0.2405, 0.3396, 2.32), (0.2405, 0.3396, 2.354), (0.1403, 0.3176, 2.32), (0.08535, 0.3176, 2.32), (0.1403, 0.3176, 2.381), (0.08535, 0.3176, 2.381), (0.1411, 0.3396, 2.32), (0.08577, 0.3396, 2.32), (0.1411, 0.3396, 2.381), (0.08577, 0.3396, 2.381), (0.1732, -0.3071, 0.24), (0.5351, -0.2757, 2.176), (0.5351, -0.2757, 0.3227), (0.5351, 0.2347, 2.176), (0.5351, 0.2347, 0.3227), (0.003387, 0.2347, 0.3227), (-0.5947, 0.3215, 0.2646), (-0.5947, 0.3215, 2.245), (-0.5947, -0.3215, 0.2646), (-0.5947, -0.3215, 2.245), (1.412e-08, 0.3215, 0.2646), (1.458e-08, 0.3215, 2.245), (-1.399e-08, -0.3215, 0.2646), (-1.353e-08, -0.3215, 2.245), (-0.5596, -0.3215, 2.207), (-0.5596, -0.3215, 0.2918), (-1.399e-08, -0.3215, 0.2918), (-1.354e-08, -0.3215, 2.207), (-0.5596, -0.2942, 2.207), (-0.5596, -0.2942, 0.2918), (-1.279e-08, -0.2942, 0.2918), (-1.235e-08, -0.2942, 2.207), (-0.5351, -0.2942, 2.176), (-0.5351, -0.2942, 0.3227), (-1.279e-08, -0.2942, 0.3227), (-1.235e-08, -0.2942, 2.176), (1.458e-08, 0.3215, 2.253), (-0.5947, 0.3215, 2.253), (-0.5947, -0.3215, 2.253), (-1.353e-08, -0.3215, 2.253), (1.563e-08, 0.3454, 2.282), (1.307e-08, 0.2871, 2.253), (-0.5629, 0.2871, 2.253), (-0.5629, -0.2871, 2.253), (-1.203e-08, -0.2871, 2.253), (-1.295e-08, -0.3085, 2.282), (1.402e-08, 0.3085, 2.282), (-0.5843, 0.3085, 2.282), (-0.5843, -0.3085, 2.282), (-1.457e-08, -0.3454, 2.282), (1.564e-08, 0.3454, 2.317), (1.402e-08, 0.3085, 2.317), (-0.5843, 0.3085, 2.317), (-0.5843, -0.3085, 2.317), (-1.294e-08, -0.3085, 2.317), (-1.456e-08, -0.3454, 2.317), (-0.05198, -0.3379, 2.32), (-1.423e-08, -0.3379, 2.32), (-0.5829, 0.3454, 2.282), (-0.6161, 0.3151, 2.282), (-1.327e-08, -0.316, 2.32), (-0.05198, -0.3379, 2.365), (-1.422e-08, -0.3379, 2.354), (-0.6161, -0.3224, 2.282), (-0.5829, -0.3454, 2.282), (-0.5829, 0.3454, 2.317), (-0.3096, -0.316, 2.32), (-0.3078, -0.3379, 2.32), (-0.6161, 0.3151, 2.317), (-1.326e-08, -0.316, 2.354), (-0.5829, -0.3454, 2.317), (-0.6161, -0.3224, 2.317), (-0.05219, -0.316, 2.32), (-0.3096, -0.316, 2.354), (-0.3078, -0.3379, 2.354), (-0.05219, -0.316, 2.365), (-0.286, -0.3379, 2.32), (-0.2618, -0.3379, 2.32), (-0.286, -0.3379, 2.354), (-0.2618, -0.3379, 2.364), (-0.2876, -0.316, 2.32), (-0.2633, -0.316, 2.32), (-0.2876, -0.316, 2.354), (-0.2633, -0.316, 2.364), (-0.2391, -0.3379, 2.32), (-0.2391, -0.3379, 2.354), (-0.2405, -0.316, 2.32), (-0.2405, -0.316, 2.354), (-0.1403, -0.3379, 2.32), (-0.08535, -0.3379, 2.32), (-0.1403, -0.3379, 2.381), (-0.08535, -0.3379, 2.381), (-0.1411, -0.316, 2.32), (-0.08577, -0.316, 2.32), (-0.1411, -0.316, 2.381), (-0.08577, -0.316, 2.381), (1.43e-08, 0.3152, 2.245), (-0.5888, 0.3152, 2.245), (-0.5888, -0.3152, 2.245), (-1.325e-08, -0.3152, 2.245), (-0.5888, -0.3152, 2.252), (-1.325e-08, -0.3152, 2.252), (1.43e-08, 0.3152, 2.252), (-0.5888, 0.3152, 2.252), (-0.5947, 0.2962, 2.208), (-0.5947, 0.2962, 0.2913), (-0.5947, -0.2962, 0.2913), (-0.5947, -0.2962, 2.208), (-0.5782, 0.2962, 2.208), (-0.5782, 0.2962, 0.2913), (-0.5782, -0.2962, 0.2913), (-0.5782, -0.2962, 2.208), (-0.5782, 0.2337, 2.175), (-0.5782, 0.2337, 0.324), (-0.5782, -0.2337, 0.324), (-0.5782, -0.2337, 2.175), (-0.5694, 0.2337, 2.175), (-0.5694, 0.2337, 0.324), (-0.5694, -0.2337, 0.324), (-0.5694, -0.2337, 2.175), (-0.5843, -0.3085, 2.323), (-0.5843, 0.3085, 2.323), (1.402e-08, 0.3085, 2.323), (1.564e-08, 0.3454, 2.323), (-1.294e-08, -0.3085, 2.323), (-1.456e-08, -0.3454, 2.323), (-0.5829, 0.3454, 2.323), (-0.6161, 0.3151, 2.323), (-0.5829, -0.3454, 2.323), (-0.6161, -0.3224, 2.323), (-0.5829, -0.3454, 2.336), (-0.6161, -0.3224, 2.336), (-0.6161, 0.3151, 2.336), (-0.5829, 0.3454, 2.336), (-0.5843, 0.3085, 2.336), (-1.294e-08, -0.3085, 2.336), (-1.456e-08, -0.3454, 2.336), (-0.5843, -0.3085, 2.336), (1.403e-08, 0.3085, 2.336), (1.564e-08, 0.3454, 2.336), (-0.6126, -0.3188, 2.317), (-0.6126, -0.3188, 2.323), (-0.5797, 0.3415, 2.317), (-0.5797, 0.3415, 2.323), (-0.6126, 0.3115, 2.317), (-0.5797, -0.3415, 2.317), (1.547e-08, 0.3415, 2.317), (-1.439e-08, -0.3415, 2.317), (-0.5797, -0.3415, 2.323), (-0.6126, 0.3115, 2.323), (1.547e-08, 0.3415, 2.323), (-1.439e-08, -0.3415, 2.323), (-0.05198, 0.3176, 2.32), (1.442e-08, 0.3176, 2.32), (1.538e-08, 0.3396, 2.32), (-0.05198, 0.3176, 2.365), (1.443e-08, 0.3176, 2.354), (-0.3096, 0.3396, 2.32), (-0.3078, 0.3176, 2.32), (1.539e-08, 0.3396, 2.354), (-0.05219, 0.3396, 2.32), (-0.3096, 0.3396, 2.354), (-0.3078, 0.3176, 2.354), (-0.05219, 0.3396, 2.365), (-0.286, 0.3176, 2.32), (-0.2618, 0.3176, 2.32), (-0.286, 0.3176, 2.354), (-0.2618, 0.3176, 2.364), (-0.2876, 0.3396, 2.32), (-0.2633, 0.3396, 2.32), (-0.2876, 0.3396, 2.354), (-0.2633, 0.3396, 2.364), (-0.2391, 0.3176, 2.32), (-0.2391, 0.3176, 2.354), (-0.2405, 0.3396, 2.32), (-0.2405, 0.3396, 2.354), (-0.1403, 0.3176, 2.32), (-0.08535, 0.3176, 2.32), (-0.1403, 0.3176, 2.381), (-0.08535, 0.3176, 2.381), (-0.1411, 0.3396, 2.32), (-0.08577, 0.3396, 2.32), (-0.1411, 0.3396, 2.381), (-0.08577, 0.3396, 2.381), (-0.1732, -0.3071, 0.24), (-0.5351, -0.2757, 2.176), (-0.5351, -0.2757, 0.3227), (-1.198e-08, -0.2757, 0.3227), (-1.155e-08, -0.2757, 2.176), (-0.5351, 0.2347, 2.176), (-0.5351, 0.2347, 0.3227), (-0.003387, 0.2347, 0.3227), (1.077e-08, 0.2347, 2.176), (1.034e-08, 0.2347, 0.3227), (0.5561, -0.2746, 0.2505), (0.6113, -0.2718, 0.2054), (0.5977, -0.3163, 0.2444), (0.6002, -0.2659, 0.2349), (0.5473, -0.3188, 0.2349), (0.5498, -0.2684, 0.2254), (0.5508, -0.3171, 0.1668), (0.5534, -0.3297, 0.2054), (0.558, -0.2765, 0.2024), (0.6067, -0.325, 0.2084), (0.5677, -0.2838, 0.1194), (0.5576, -0.2762, 0.173), (0.5919, -0.3099, 0.1605), (0.5988, -0.2691, 0.1668), (0.5363, -0.2735, 0.08212), (0.5717, -0.2574, 0.1226), (0.5411, -0.2879, 0.1226), (0.5452, -0.2616, 0.1258), (0.553, -0.2897, 0.00413), (0.5374, -0.2516, 0.0783), (0.5582, -0.2724, 0.08595), (0.5593, -0.2505, 0.08212), (0.5643, -0.281, 0.05997), (0.5537, -0.2721, 0.003376), (0.5707, -0.289, 0.004884), (0.5613, -0.2797, -0.006311), (0.5651, -0.261, 0.0564), (0.5443, -0.2817, 0.0564), (0.5451, -0.2618, 0.05284), (0.571, -0.2713, 0.0286), (0.5529, -0.2716, 0.02705), (0.5706, -0.2893, 0.03015), (0.5525, -0.2897, 0.0286), (0.5714, -0.2714, 0.00413), (0.5412, -0.2597, 0.2372), (0.5389, -0.302, 0.246), (0.5834, -0.2575, 0.246), (0.5812, -0.2998, 0.2547), (0.5732, -0.2601, 0.2493), (0.5431, -0.2617, 0.243), (0.5715, -0.2901, 0.2557), (0.5415, -0.2918, 0.2493), (0.6079, -0.2699, 0.2243), (0.5544, -0.273, 0.2161), (0.6048, -0.3233, 0.2324), (0.5513, -0.3265, 0.2243), (0.5719, -0.3301, 0.2421), (0.5929, -0.2781, 0.2525), (0.5629, -0.248, 0.2394), (0.536, -0.2942, 0.2278), (0.6087, -0.2716, 0.1843), (0.5594, -0.278, 0.1871), (0.6026, -0.3207, 0.1815), (0.5533, -0.327, 0.1843), (0.6223, -0.2972, 0.2077), (0.5857, -0.2609, 0.2031), (0.5423, -0.3043, 0.2031), (0.5789, -0.3406, 0.2077), (0.5852, -0.2643, 0.1479), (0.5529, -0.2709, 0.1545), (0.5788, -0.2964, 0.1413), (0.5465, -0.303, 0.1479), (0.5439, -0.2984, 0.1714), (0.5696, -0.3237, 0.1621), (0.5799, -0.2624, 0.1714), (0.6056, -0.2877, 0.1621), (0.5619, -0.2517, 0.09821), (0.5387, -0.2534, 0.097), (0.5602, -0.2749, 0.09943), (0.537, -0.2766, 0.09821), (0.5534, -0.2924, 0.1202), (0.5763, -0.2695, 0.1202), (0.5594, -0.2529, 0.125), (0.5365, -0.2758, 0.125), (0.5613, -0.2537, 0.06972), (0.5401, -0.2549, 0.0651), (0.5601, -0.2749, 0.07433), (0.5389, -0.2761, 0.06972), (0.5314, -0.2628, 0.07926), (0.547, -0.2784, 0.08499), (0.5487, -0.2456, 0.07926), (0.5642, -0.2612, 0.08499), (0.5684, -0.273, -0.003701), (0.5552, -0.2736, -0.00389), (0.5679, -0.2862, -0.003513), (0.5547, -0.2868, -0.003701), (0.5753, -0.2802, 0.02977), (0.5717, -0.2718, 0.01547), (0.562, -0.2669, 0.02744), (0.5689, -0.2682, 0.04257), (0.5482, -0.2808, 0.02744), (0.5502, -0.2686, 0.04049), (0.5539, -0.2723, 0.01414), (0.5685, -0.2869, 0.04465), (0.5615, -0.2941, 0.02977), (0.5711, -0.2896, 0.0168), (0.5498, -0.2873, 0.04257), (0.5533, -0.2901, 0.01547), (0.5627, -0.2673, 0.003564), (0.5754, -0.28, 0.004695), (0.5553, -0.2564, 0.05373), (0.5697, -0.2708, 0.05908), (0.5617, -0.2938, 0.004695), (0.5541, -0.2863, 0.05908), (0.5489, -0.2811, 0.003564), (0.5397, -0.272, 0.05373), (0.5595, -0.3115, 0.2525), (0.6115, -0.2904, 0.2421), (0.5756, -0.2545, 0.2278), (0.5295, -0.2815, 0.2394), (0.5451, -0.2637, 0.2319), (0.5427, -0.3096, 0.2409), (0.591, -0.2613, 0.2409), (0.5887, -0.3073, 0.25), (0.5596, -0.2542, 0.2437), (0.5811, -0.2757, 0.2532), (0.5356, -0.2781, 0.2437), (0.5571, -0.2997, 0.2532), (0.6198, -0.2958, 0.2304), (0.5819, -0.258, 0.2181), (0.5395, -0.3005, 0.2181), (0.5773, -0.3383, 0.2304), (0.618, -0.2946, 0.1822), (0.5856, -0.2625, 0.1864), (0.544, -0.3041, 0.1864), (0.5764, -0.3361, 0.1822), (0.5901, -0.2787, 0.1429), (0.5706, -0.2596, 0.1528), (0.5416, -0.2886, 0.1528), (0.5611, -0.3077, 0.1429), (0.5668, -0.2628, 0.09912), (0.5507, -0.2468, 0.0973), (0.532, -0.2654, 0.0973), (0.5482, -0.2815, 0.09912), (0.566, -0.264, 0.07318), (0.551, -0.249, 0.06626), (0.5342, -0.2658, 0.06626), (0.5492, -0.2808, 0.07318), (0.5715, -0.2797, -0.00142), (0.5621, -0.2703, -0.001922), (0.5519, -0.2805, -0.001922), (0.5613, -0.2899, -0.00142), (0.5734, -0.2775, 0.04413), (0.5759, -0.2805, 0.01647), (0.5629, -0.2676, 0.01447), (0.5596, -0.2637, 0.04101), (0.5491, -0.2814, 0.01447), (0.5453, -0.278, 0.04101), (0.5591, -0.2918, 0.04413), (0.5621, -0.2943, 0.01647), (0.5651, -0.3199, 0.2478), (0.6014, -0.2837, 0.2478), (0.5687, -0.251, 0.2341), (0.5324, -0.2872, 0.2341), (0.5561, 0.2746, 0.2505), (0.6113, 0.2718, 0.2054), (0.5977, 0.3163, 0.2444), (0.6002, 0.2659, 0.2349), (0.5473, 0.3188, 0.2349), (0.5498, 0.2684, 0.2254), (0.5508, 0.3171, 0.1668), (0.5534, 0.3297, 0.2054), (0.558, 0.2765, 0.2024), (0.6067, 0.325, 0.2084), (0.5677, 0.2838, 0.1194), (0.5576, 0.2762, 0.173), (0.5919, 0.3099, 0.1605), (0.5988, 0.2691, 0.1668), (0.5363, 0.2735, 0.08212), (0.5717, 0.2574, 0.1226), (0.5411, 0.2879, 0.1226), (0.5452, 0.2616, 0.1258), (0.553, 0.2897, 0.00413), (0.5374, 0.2516, 0.0783), (0.5582, 0.2724, 0.08595), (0.5593, 0.2505, 0.08212), (0.5643, 0.281, 0.05997), (0.5537, 0.2721, 0.003376), (0.5707, 0.289, 0.004884), (0.5613, 0.2797, -0.006311), (0.5651, 0.261, 0.0564), (0.5443, 0.2817, 0.0564), (0.5451, 0.2618, 0.05284), (0.571, 0.2713, 0.0286), (0.5529, 0.2716, 0.02705), (0.5706, 0.2893, 0.03015), (0.5525, 0.2897, 0.0286), (0.5714, 0.2714, 0.00413), (0.5412, 0.2597, 0.2372), (0.5389, 0.302, 0.246), (0.5834, 0.2575, 0.246), (0.5812, 0.2998, 0.2547), (0.5732, 0.2601, 0.2493), (0.5431, 0.2617, 0.243), (0.5715, 0.2901, 0.2557), (0.5415, 0.2918, 0.2493), (0.6079, 0.2699, 0.2243), (0.5544, 0.273, 0.2161), (0.6048, 0.3233, 0.2324), (0.5513, 0.3265, 0.2243), (0.5719, 0.3301, 0.2421), (0.5929, 0.2781, 0.2525), (0.5629, 0.248, 0.2394), (0.536, 0.2942, 0.2278), (0.6087, 0.2716, 0.1843), (0.5594, 0.278, 0.1871), (0.6026, 0.3207, 0.1815), (0.5533, 0.327, 0.1843), (0.6223, 0.2972, 0.2077), (0.5857, 0.2609, 0.2031), (0.5423, 0.3043, 0.2031), (0.5789, 0.3406, 0.2077), (0.5852, 0.2643, 0.1479), (0.5529, 0.2709, 0.1545), (0.5788, 0.2964, 0.1413), (0.5465, 0.303, 0.1479), (0.5439, 0.2984, 0.1714), (0.5696, 0.3237, 0.1621), (0.5799, 0.2624, 0.1714), (0.6056, 0.2877, 0.1621), (0.5619, 0.2517, 0.09821), (0.5387, 0.2534, 0.097), (0.5602, 0.2749, 0.09943), (0.537, 0.2766, 0.09821), (0.5534, 0.2924, 0.1202), (0.5763, 0.2695, 0.1202), (0.5594, 0.2529, 0.125), (0.5365, 0.2758, 0.125), (0.5613, 0.2537, 0.06972), (0.5401, 0.2549, 0.0651), (0.5601, 0.2749, 0.07433), (0.5389, 0.2761, 0.06972), (0.5314, 0.2628, 0.07926), (0.547, 0.2784, 0.08499), (0.5487, 0.2456, 0.07926), (0.5642, 0.2612, 0.08499), (0.5684, 0.273, -0.003701), (0.5552, 0.2736, -0.00389), (0.5679, 0.2862, -0.003513), (0.5547, 0.2868, -0.003701), (0.5753, 0.2802, 0.02977), (0.5717, 0.2718, 0.01547), (0.562, 0.2669, 0.02744), (0.5689, 0.2682, 0.04257), (0.5482, 0.2808, 0.02744), (0.5502, 0.2686, 0.04049), (0.5539, 0.2723, 0.01414), (0.5685, 0.2869, 0.04465), (0.5615, 0.2941, 0.02977), (0.5711, 0.2896, 0.0168), (0.5498, 0.2873, 0.04257), (0.5533, 0.2901, 0.01547), (0.5627, 0.2673, 0.003564), (0.5754, 0.28, 0.004695), (0.5553, 0.2564, 0.05373), (0.5697, 0.2708, 0.05908), (0.5617, 0.2938, 0.004695), (0.5541, 0.2863, 0.05908), (0.5489, 0.2811, 0.003564), (0.5397, 0.272, 0.05373), (0.5595, 0.3115, 0.2525), (0.6115, 0.2904, 0.2421), (0.5756, 0.2545, 0.2278), (0.5295, 0.2815, 0.2394), (0.5451, 0.2637, 0.2319), (0.5427, 0.3096, 0.2409), (0.591, 0.2613, 0.2409), (0.5887, 0.3073, 0.25), (0.5596, 0.2542, 0.2437), (0.5811, 0.2757, 0.2532), (0.5356, 0.2781, 0.2437), (0.5571, 0.2997, 0.2532), (0.6198, 0.2958, 0.2304), (0.5819, 0.258, 0.2181), (0.5395, 0.3005, 0.2181), (0.5773, 0.3383, 0.2304), (0.618, 0.2946, 0.1822), (0.5856, 0.2625, 0.1864), (0.544, 0.3041, 0.1864), (0.5764, 0.3361, 0.1822), (0.5901, 0.2787, 0.1429), (0.5706, 0.2596, 0.1528), (0.5416, 0.2886, 0.1528), (0.5611, 0.3077, 0.1429), (0.5668, 0.2628, 0.09912), (0.5507, 0.2468, 0.0973), (0.532, 0.2654, 0.0973), (0.5482, 0.2815, 0.09912), (0.566, 0.264, 0.07318), (0.551, 0.249, 0.06626), (0.5342, 0.2658, 0.06626), (0.5492, 0.2808, 0.07318), (0.5715, 0.2797, -0.00142), (0.5621, 0.2703, -0.001922), (0.5519, 0.2805, -0.001922), (0.5613, 0.2899, -0.00142), (0.5734, 0.2775, 0.04413), (0.5759, 0.2805, 0.01647), (0.5629, 0.2676, 0.01447), (0.5596, 0.2637, 0.04101), (0.5491, 0.2814, 0.01447), (0.5453, 0.278, 0.04101), (0.5591, 0.2918, 0.04413), (0.5621, 0.2943, 0.01647), (0.5651, 0.3199, 0.2478), (0.6014, 0.2837, 0.2478), (0.5687, 0.251, 0.2341), (0.5324, 0.2872, 0.2341), (-0.5561, -0.2746, 0.2505), (-0.6113, -0.2718, 0.2054), (-0.5977, -0.3163, 0.2444), (-0.6002, -0.2659, 0.2349), (-0.5473, -0.3188, 0.2349), (-0.5498, -0.2684, 0.2254), (-0.5508, -0.3171, 0.1668), (-0.5534, -0.3297, 0.2054), (-0.558, -0.2765, 0.2024), (-0.6067, -0.325, 0.2084), (-0.5677, -0.2838, 0.1194), (-0.5576, -0.2762, 0.173), (-0.5919, -0.3099, 0.1605), (-0.5988, -0.2691, 0.1668), (-0.5363, -0.2735, 0.08212), (-0.5717, -0.2574, 0.1226), (-0.5411, -0.2879, 0.1226), (-0.5452, -0.2616, 0.1258), (-0.553, -0.2897, 0.00413), (-0.5374, -0.2516, 0.0783), (-0.5582, -0.2724, 0.08595), (-0.5593, -0.2505, 0.08212), (-0.5643, -0.281, 0.05997), (-0.5537, -0.2721, 0.003376), (-0.5707, -0.289, 0.004884), (-0.5613, -0.2797, -0.006311), (-0.5651, -0.261, 0.0564), (-0.5443, -0.2817, 0.0564), (-0.5451, -0.2618, 0.05284), (-0.571, -0.2713, 0.0286), (-0.5529, -0.2716, 0.02705), (-0.5706, -0.2893, 0.03015), (-0.5525, -0.2897, 0.0286), (-0.5714, -0.2714, 0.00413), (-0.5412, -0.2597, 0.2372), (-0.5389, -0.302, 0.246), (-0.5834, -0.2575, 0.246), (-0.5812, -0.2998, 0.2547), (-0.5732, -0.2601, 0.2493), (-0.5431, -0.2617, 0.243), (-0.5715, -0.2901, 0.2557), (-0.5415, -0.2918, 0.2493), (-0.6079, -0.2699, 0.2243), (-0.5544, -0.273, 0.2161), (-0.6048, -0.3233, 0.2324), (-0.5513, -0.3265, 0.2243), (-0.5719, -0.3301, 0.2421), (-0.5929, -0.2781, 0.2525), (-0.5629, -0.248, 0.2394), (-0.536, -0.2942, 0.2278), (-0.6087, -0.2716, 0.1843), (-0.5594, -0.278, 0.1871), (-0.6026, -0.3207, 0.1815), (-0.5533, -0.327, 0.1843), (-0.6223, -0.2972, 0.2077), (-0.5857, -0.2609, 0.2031), (-0.5423, -0.3043, 0.2031), (-0.5789, -0.3406, 0.2077), (-0.5852, -0.2643, 0.1479), (-0.5529, -0.2709, 0.1545), (-0.5788, -0.2964, 0.1413), (-0.5465, -0.303, 0.1479), (-0.5439, -0.2984, 0.1714), (-0.5696, -0.3237, 0.1621), (-0.5799, -0.2624, 0.1714), (-0.6056, -0.2877, 0.1621), (-0.5619, -0.2517, 0.09821), (-0.5387, -0.2534, 0.097), (-0.5602, -0.2749, 0.09943), (-0.537, -0.2766, 0.09821), (-0.5534, -0.2924, 0.1202), (-0.5763, -0.2695, 0.1202), (-0.5594, -0.2529, 0.125), (-0.5365, -0.2758, 0.125), (-0.5613, -0.2537, 0.06972), (-0.5401, -0.2549, 0.0651), (-0.5601, -0.2749, 0.07433), (-0.5389, -0.2761, 0.06972), (-0.5314, -0.2628, 0.07926), (-0.547, -0.2784, 0.08499), (-0.5487, -0.2456, 0.07926), (-0.5642, -0.2612, 0.08499), (-0.5684, -0.273, -0.003701), (-0.5552, -0.2736, -0.00389), (-0.5679, -0.2862, -0.003513), (-0.5547, -0.2868, -0.003701), (-0.5753, -0.2802, 0.02977), (-0.5717, -0.2718, 0.01547), (-0.562, -0.2669, 0.02744), (-0.5689, -0.2682, 0.04257), (-0.5482, -0.2808, 0.02744), (-0.5502, -0.2686, 0.04049), (-0.5539, -0.2723, 0.01414), (-0.5685, -0.2869, 0.04465), (-0.5615, -0.2941, 0.02977), (-0.5711, -0.2896, 0.0168), (-0.5498, -0.2873, 0.04257), (-0.5533, -0.2901, 0.01547), (-0.5627, -0.2673, 0.003564), (-0.5754, -0.28, 0.004695), (-0.5553, -0.2564, 0.05373), (-0.5697, -0.2708, 0.05908), (-0.5617, -0.2938, 0.004695), (-0.5541, -0.2863, 0.05908), (-0.5489, -0.2811, 0.003564), (-0.5397, -0.272, 0.05373), (-0.5595, -0.3115, 0.2525), (-0.6115, -0.2904, 0.2421), (-0.5756, -0.2545, 0.2278), (-0.5295, -0.2815, 0.2394), (-0.5451, -0.2637, 0.2319), (-0.5427, -0.3096, 0.2409), (-0.591, -0.2613, 0.2409), (-0.5887, -0.3073, 0.25), (-0.5596, -0.2542, 0.2437), (-0.5811, -0.2757, 0.2532), (-0.5356, -0.2781, 0.2437), (-0.5571, -0.2997, 0.2532), (-0.6198, -0.2958, 0.2304), (-0.5819, -0.258, 0.2181), (-0.5395, -0.3005, 0.2181), (-0.5773, -0.3383, 0.2304), (-0.618, -0.2946, 0.1822), (-0.5856, -0.2625, 0.1864), (-0.544, -0.3041, 0.1864), (-0.5764, -0.3361, 0.1822), (-0.5901, -0.2787, 0.1429), (-0.5706, -0.2596, 0.1528), (-0.5416, -0.2886, 0.1528), (-0.5611, -0.3077, 0.1429), (-0.5668, -0.2628, 0.09912), (-0.5507, -0.2468, 0.0973), (-0.532, -0.2654, 0.0973), (-0.5482, -0.2815, 0.09912), (-0.566, -0.264, 0.07318), (-0.551, -0.249, 0.06626), (-0.5342, -0.2658, 0.06626), (-0.5492, -0.2808, 0.07318), (-0.5715, -0.2797, -0.00142), (-0.5621, -0.2703, -0.001922), (-0.5519, -0.2805, -0.001922), (-0.5613, -0.2899, -0.00142), (-0.5734, -0.2775, 0.04413), (-0.5759, -0.2805, 0.01647), (-0.5629, -0.2676, 0.01447), (-0.5596, -0.2637, 0.04101), (-0.5491, -0.2814, 0.01447), (-0.5453, -0.278, 0.04101), (-0.5591, -0.2918, 0.04413), (-0.5621, -0.2943, 0.01647), (-0.5651, -0.3199, 0.2478), (-0.6014, -0.2837, 0.2478), (-0.5687, -0.251, 0.2341), (-0.5324, -0.2872, 0.2341), (-0.5561, 0.2746, 0.2505), (-0.6113, 0.2718, 0.2054), (-0.5977, 0.3163, 0.2444), (-0.6002, 0.2659, 0.2349), (-0.5473, 0.3188, 0.2349), (-0.5498, 0.2684, 0.2254), (-0.5508, 0.3171, 0.1668), (-0.5534, 0.3297, 0.2054), (-0.558, 0.2765, 0.2024), (-0.6067, 0.325, 0.2084), (-0.5677, 0.2838, 0.1194), (-0.5576, 0.2762, 0.173), (-0.5919, 0.3099, 0.1605), (-0.5988, 0.2691, 0.1668), (-0.5363, 0.2735, 0.08212), (-0.5717, 0.2574, 0.1226), (-0.5411, 0.2879, 0.1226), (-0.5452, 0.2616, 0.1258), (-0.553, 0.2897, 0.00413), (-0.5374, 0.2516, 0.0783), (-0.5582, 0.2724, 0.08595), (-0.5593, 0.2505, 0.08212), (-0.5643, 0.281, 0.05997), (-0.5537, 0.2721, 0.003376), (-0.5707, 0.289, 0.004884), (-0.5613, 0.2797, -0.006311), (-0.5651, 0.261, 0.0564), (-0.5443, 0.2817, 0.0564), (-0.5451, 0.2618, 0.05284), (-0.571, 0.2713, 0.0286), (-0.5529, 0.2716, 0.02705), (-0.5706, 0.2893, 0.03015), (-0.5525, 0.2897, 0.0286), (-0.5714, 0.2714, 0.00413), (-0.5412, 0.2597, 0.2372), (-0.5389, 0.302, 0.246), (-0.5834, 0.2575, 0.246), (-0.5812, 0.2998, 0.2547), (-0.5732, 0.2601, 0.2493), (-0.5431, 0.2617, 0.243), (-0.5715, 0.2901, 0.2557), (-0.5415, 0.2918, 0.2493), (-0.6079, 0.2699, 0.2243), (-0.5544, 0.273, 0.2161), (-0.6048, 0.3233, 0.2324), (-0.5513, 0.3265, 0.2243), (-0.5719, 0.3301, 0.2421), (-0.5929, 0.2781, 0.2525), (-0.5629, 0.248, 0.2394), (-0.536, 0.2942, 0.2278), (-0.6087, 0.2716, 0.1843), (-0.5594, 0.278, 0.1871), (-0.6026, 0.3207, 0.1815), (-0.5533, 0.327, 0.1843), (-0.6223, 0.2972, 0.2077), (-0.5857, 0.2609, 0.2031), (-0.5423, 0.3043, 0.2031), (-0.5789, 0.3406, 0.2077), (-0.5852, 0.2643, 0.1479), (-0.5529, 0.2709, 0.1545), (-0.5788, 0.2964, 0.1413), (-0.5465, 0.303, 0.1479), (-0.5439, 0.2984, 0.1714), (-0.5696, 0.3237, 0.1621), (-0.5799, 0.2624, 0.1714), (-0.6056, 0.2877, 0.1621), (-0.5619, 0.2517, 0.09821), (-0.5387, 0.2534, 0.097), (-0.5602, 0.2749, 0.09943), (-0.537, 0.2766, 0.09821), (-0.5534, 0.2924, 0.1202), (-0.5763, 0.2695, 0.1202), (-0.5594, 0.2529, 0.125), (-0.5365, 0.2758, 0.125), (-0.5613, 0.2537, 0.06972), (-0.5401, 0.2549, 0.0651), (-0.5601, 0.2749, 0.07433), (-0.5389, 0.2761, 0.06972), (-0.5314, 0.2628, 0.07926), (-0.547, 0.2784, 0.08499), (-0.5487, 0.2456, 0.07926), (-0.5642, 0.2612, 0.08499), (-0.5684, 0.273, -0.003701), (-0.5552, 0.2736, -0.00389), (-0.5679, 0.2862, -0.003513), (-0.5547, 0.2868, -0.003701), (-0.5753, 0.2802, 0.02977), (-0.5717, 0.2718, 0.01547), (-0.562, 0.2669, 0.02744), (-0.5689, 0.2682, 0.04257), (-0.5482, 0.2808, 0.02744), (-0.5502, 0.2686, 0.04049), (-0.5539, 0.2723, 0.01414), (-0.5685, 0.2869, 0.04465), (-0.5615, 0.2941, 0.02977), (-0.5711, 0.2896, 0.0168), (-0.5498, 0.2873, 0.04257), (-0.5533, 0.2901, 0.01547), (-0.5627, 0.2673, 0.003564), (-0.5754, 0.28, 0.004695), (-0.5553, 0.2564, 0.05373), (-0.5697, 0.2708, 0.05908), (-0.5617, 0.2938, 0.004695), (-0.5541, 0.2863, 0.05908), (-0.5489, 0.2811, 0.003564), (-0.5397, 0.272, 0.05373), (-0.5595, 0.3115, 0.2525), (-0.6115, 0.2904, 0.2421), (-0.5756, 0.2545, 0.2278), (-0.5295, 0.2815, 0.2394), (-0.5451, 0.2637, 0.2319), (-0.5427, 0.3096, 0.2409), (-0.591, 0.2613, 0.2409), (-0.5887, 0.3073, 0.25), (-0.5596, 0.2542, 0.2437), (-0.5811, 0.2757, 0.2532), (-0.5356, 0.2781, 0.2437), (-0.5571, 0.2997, 0.2532), (-0.6198, 0.2958, 0.2304), (-0.5819, 0.258, 0.2181), (-0.5395, 0.3005, 0.2181), (-0.5773, 0.3383, 0.2304), (-0.618, 0.2946, 0.1822), (-0.5856, 0.2625, 0.1864), (-0.544, 0.3041, 0.1864), (-0.5764, 0.3361, 0.1822), (-0.5901, 0.2787, 0.1429), (-0.5706, 0.2596, 0.1528), (-0.5416, 0.2886, 0.1528), (-0.5611, 0.3077, 0.1429), (-0.5668, 0.2628, 0.09912), (-0.5507, 0.2468, 0.0973), (-0.532, 0.2654, 0.0973), (-0.5482, 0.2815, 0.09912), (-0.566, 0.264, 0.07318), (-0.551, 0.249, 0.06626), (-0.5342, 0.2658, 0.06626), (-0.5492, 0.2808, 0.07318), (-0.5715, 0.2797, -0.00142), (-0.5621, 0.2703, -0.001922), (-0.5519, 0.2805, -0.001922), (-0.5613, 0.2899, -0.00142), (-0.5734, 0.2775, 0.04413), (-0.5759, 0.2805, 0.01647), (-0.5629, 0.2676, 0.01447), (-0.5596, 0.2637, 0.04101), (-0.5491, 0.2814, 0.01447), (-0.5453, 0.278, 0.04101), (-0.5591, 0.2918, 0.04413), (-0.5621, 0.2943, 0.01647), (-0.5651, 0.3199, 0.2478), (-0.6014, 0.2837, 0.2478), (-0.5687, 0.251, 0.2341), (-0.5324, 0.2872, 0.2341), (0.5831, -0.309, 0.2736), (0.5831, -0.309, 0.2019), (0.5658, -0.2906, 0.2736), (0.5658, -0.2906, 0.2019), (0.2421, -0.309, 0.2736), (0.2421, -0.309, 0.2416), (0.2421, -0.2906, 0.2736), (0.2421, -0.2906, 0.2416), (0.5831, -0.103, 0.2736), (0.5831, -0.103, 0.2213), (0.5658, -0.09688, 0.2736), (0.5658, -0.09688, 0.2213), (0.5831, -0.03434, 0.2736), (0.5831, -0.05259, 0.1987), (0.5658, -0.03229, 0.2736), (0.5658, -0.04947, 0.1987), (0.08071, -0.309, 0.2736), (0.1614, -0.309, 0.2736), (0.08071, -0.309, 0.205), (0.1614, -0.309, 0.2416), (0.08071, -0.2906, 0.2736), (0.1614, -0.2906, 0.2736), (0.08071, -0.2906, 0.205), (0.1614, -0.2906, 0.2416), (0.2018, -0.309, 0.2736), (0.2018, -0.309, 0.2198), (0.2018, -0.2906, 0.2736), (0.2018, -0.2906, 0.2198), (0.5831, 0.309, 0.2736), (0.5831, 0.309, 0.2019), (0.5658, 0.2906, 0.2736), (0.5658, 0.2906, 0.2019), (0.2421, 0.309, 0.2736), (0.2421, 0.309, 0.2416), (0.2421, 0.2906, 0.2736), (0.2421, 0.2906, 0.2416), (0.5831, 0.103, 0.2736), (0.5831, 0.103, 0.2213), (0.5658, 0.09688, 0.2736), (0.5658, 0.09688, 0.2213), (0.5831, 0.03434, 0.2736), (0.5831, 0.05259, 0.1987), (0.5658, 0.03229, 0.2736), (0.5658, 0.04947, 0.1987), (0.5831, -2.543e-08, 0.2736), (0.5831, -2.545e-08, 0.1858), (0.5658, -2.467e-08, 0.2736), (0.5658, -2.469e-08, 0.1858), (0.08071, 0.309, 0.2736), (0.1614, 0.309, 0.2736), (0.08071, 0.309, 0.205), (0.1614, 0.309, 0.2416), (0.08071, 0.2906, 0.2736), (0.1614, 0.2906, 0.2736), (0.08071, 0.2906, 0.205), (0.1614, 0.2906, 0.2416), (0.2018, 0.309, 0.2736), (0.2018, 0.309, 0.2198), (0.2018, 0.2906, 0.2736), (0.2018, 0.2906, 0.2198), (-0.5831, -0.309, 0.2736), (-1.344e-08, -0.309, 0.2736), (-0.5831, -0.309, 0.2019), (-1.346e-08, -0.309, 0.1947), (-0.5658, -0.2906, 0.2736), (-1.264e-08, -0.2906, 0.2736), (-0.5658, -0.2906, 0.2019), (-1.266e-08, -0.2906, 0.1947), (-0.2421, -0.309, 0.2736), (-0.2421, -0.309, 0.2416), (-0.2421, -0.2906, 0.2736), (-0.2421, -0.2906, 0.2416), (-0.5831, -0.103, 0.2736), (-0.5831, -0.103, 0.2213), (-0.5658, -0.09688, 0.2736), (-0.5658, -0.09688, 0.2213), (-0.5831, -0.03434, 0.2736), (-0.5831, -0.05259, 0.1987), (-0.5658, -0.03229, 0.2736), (-0.5658, -0.04947, 0.1987), (-0.08071, -0.309, 0.2736), (-0.1614, -0.309, 0.2736), (-0.08071, -0.309, 0.205), (-0.1614, -0.309, 0.2416), (-0.08071, -0.2906, 0.2736), (-0.1614, -0.2906, 0.2736), (-0.08071, -0.2906, 0.205), (-0.1614, -0.2906, 0.2416), (-0.2018, -0.309, 0.2736), (-0.2018, -0.309, 0.2198), (-0.2018, -0.2906, 0.2736), (-0.2018, -0.2906, 0.2198), (-0.5831, 0.309, 0.2736), (1.357e-08, 0.309, 0.2736), (-0.5831, 0.309, 0.2019), (1.355e-08, 0.309, 0.1947), (-0.5658, 0.2906, 0.2736), (1.277e-08, 0.2906, 0.2736), (-0.5658, 0.2906, 0.2019), (1.275e-08, 0.2906, 0.1947), (-0.2421, 0.309, 0.2736), (-0.2421, 0.309, 0.2416), (-0.2421, 0.2906, 0.2736), (-0.2421, 0.2906, 0.2416), (-0.5831, 0.103, 0.2736), (-0.5831, 0.103, 0.2213), (-0.5658, 0.09688, 0.2736), (-0.5658, 0.09688, 0.2213), (-0.5831, 0.03434, 0.2736), (-0.5831, 0.05259, 0.1987), (-0.5658, 0.03229, 0.2736), (-0.5658, 0.04947, 0.1987), (-0.5831, 2.555e-08, 0.2736), (-0.5831, 2.553e-08, 0.1858), (-0.5658, 2.48e-08, 0.2736), (-0.5658, 2.477e-08, 0.1858), (-0.08071, 0.309, 0.2736), (-0.1614, 0.309, 0.2736), (-0.08071, 0.309, 0.205), (-0.1614, 0.309, 0.2416), (-0.08071, 0.2906, 0.2736), (-0.1614, 0.2906, 0.2736), (-0.08071, 0.2906, 0.205), (-0.1614, 0.2906, 0.2416), (-0.2018, 0.309, 0.2736), (-0.2018, 0.309, 0.2198), (-0.2018, 0.2906, 0.2736), (-0.2018, 0.2906, 0.2198)], [], [(132, 133, 1, 0), (1, 3, 61, 58), (0, 2, 134, 132), (134, 2, 5, 138), (4, 139, 143, 6), (2, 3, 4, 5), (3, 135, 139, 4), (6, 143, 147, 8), (5, 4, 6, 7), (138, 5, 7, 142), (7, 6, 8, 9), (142, 7, 9, 146), (11, 151, 213, 56), (10, 11, 56, 57), (3, 1, 54, 55), (153, 12, 14, 158), (13, 12, 153, 156), (13, 156, 157, 15), (22, 20, 27, 29), (158, 14, 16, 163), (15, 157, 166, 17), (151, 11, 23, 161), (19, 152, 162, 24), (12, 13, 15, 14), (161, 23, 28, 167), (29, 27, 90, 86), (27, 24, 88, 90), (235, 76, 89, 262), (11, 10, 20, 22), (14, 15, 17, 16), (19, 20, 10), (22, 23, 11), (163, 16, 75, 234), (28, 29, 86, 91), (28, 23, 22, 29), (19, 24, 27, 20), (10, 148, 152, 19), (34, 38, 25, 26), (36, 32, 31, 40), (30, 172, 181, 33), (26, 25, 31, 32), (34, 26, 32, 36), (42, 35, 37, 43), (38, 39, 41, 40), (43, 37, 41, 45), (42, 44, 39, 35), (46, 50, 44, 42), (48, 43, 45, 52), (46, 42, 43, 48), (39, 44, 45, 41), (25, 38, 40, 31), (35, 34, 36, 37), (37, 36, 40, 41), (35, 39, 38, 34), (18, 47, 49, 21), (21, 49, 53, 33), (18, 30, 51, 47), (50, 51, 53, 52), (44, 50, 52, 45), (47, 46, 48, 49), (49, 48, 52, 53), (47, 51, 50, 46), (169, 172, 30, 18), (174, 21, 33, 181), (169, 18, 21, 174), (51, 30, 33, 53), (54, 208, 214, 57), (211, 55, 56, 213), (55, 54, 57, 56), (148, 10, 57, 214), (1, 133, 208, 54), (135, 3, 55, 211), (61, 60, 64, 65), (0, 1, 58, 59), (3, 2, 60, 61), (2, 0, 59, 60), (62, 65, 69, 66), (60, 59, 63, 64), (58, 61, 65, 62), (59, 58, 62, 63), (69, 68, 72, 73), (63, 62, 66, 67), (65, 64, 68, 69), (64, 63, 67, 68), (79, 77, 82, 81), (68, 67, 71, 72), (66, 69, 73, 70), (67, 66, 70, 71), (234, 75, 84, 250), (71, 70, 73, 72), (75, 74, 85, 84), (76, 235, 251, 83), (77, 76, 83, 82), (16, 17, 74, 75), (17, 166, 236, 74), (76, 77, 93, 89), (85, 81, 82, 84), (84, 83, 251, 250), (80, 81, 85), (248, 80, 85, 247), (82, 83, 84), (78, 79, 81, 80), (74, 236, 247, 85), (237, 78, 80, 248), (88, 258, 262, 89), (86, 90, 93, 87), (90, 88, 89, 93), (91, 86, 87, 92), (259, 91, 92, 263), (24, 162, 258, 88), (77, 79, 87, 93), (79, 78, 92, 87), (167, 28, 91, 259), (78, 237, 263, 92), (102, 106, 96, 97), (104, 100, 99, 108), (98, 266, 271, 101), (97, 96, 99, 100), (102, 97, 100, 104), (110, 103, 105, 111), (106, 107, 109, 108), (111, 105, 109, 113), (110, 112, 107, 103), (114, 118, 112, 110), (116, 111, 113, 120), (114, 110, 111, 116), (107, 112, 113, 109), (96, 106, 108, 99), (103, 102, 104, 105), (105, 104, 108, 109), (103, 107, 106, 102), (94, 115, 117, 95), (95, 117, 121, 101), (94, 98, 119, 115), (118, 119, 121, 120), (112, 118, 120, 113), (115, 114, 116, 117), (117, 116, 120, 121), (115, 119, 118, 114), (265, 266, 98, 94), (268, 95, 101, 271), (265, 94, 95, 268), (119, 98, 101, 121), (146, 9, 124, 299), (8, 147, 300, 123), (9, 8, 123, 124), (123, 300, 304, 125), (124, 123, 125, 126), (299, 124, 126, 127), (299, 127, 305), (126, 125, 304, 305, 127), (132, 128, 129, 133), (129, 216, 219, 131), (128, 132, 134, 130), (134, 138, 137, 130), (136, 140, 143, 139), (130, 137, 136, 131), (131, 136, 139, 135), (140, 144, 147, 143), (137, 141, 140, 136), (138, 142, 141, 137), (141, 145, 144, 140), (142, 146, 145, 141), (150, 212, 213, 151), (149, 215, 212, 150), (131, 210, 209, 129), (153, 158, 159, 154), (155, 156, 153, 154), (155, 160, 157, 156), (175, 183, 180, 171), (158, 163, 164, 159), (160, 165, 166, 157), (151, 161, 176, 150), (170, 177, 162, 152), (154, 159, 160, 155), (161, 167, 182, 176), (183, 252, 256, 180), (180, 256, 254, 177), (235, 262, 255, 238), (150, 175, 171, 149), (159, 164, 165, 160), (170, 149, 171), (175, 150, 176), (163, 234, 233, 164), (182, 257, 252, 183), (182, 183, 175, 176), (170, 171, 180, 177), (149, 170, 152, 148), (188, 179, 178, 192), (190, 194, 185, 186), (184, 187, 181, 172), (179, 186, 185, 178), (188, 190, 186, 179), (196, 197, 191, 189), (192, 194, 195, 193), (197, 199, 195, 191), (196, 189, 193, 198), (200, 196, 198, 204), (202, 206, 199, 197), (200, 202, 197, 196), (193, 195, 199, 198), (178, 185, 194, 192), (189, 191, 190, 188), (191, 195, 194, 190), (189, 188, 192, 193), (168, 173, 203, 201), (173, 187, 207, 203), (168, 201, 205, 184), (204, 206, 207, 205), (198, 199, 206, 204), (201, 203, 202, 200), (203, 207, 206, 202), (201, 200, 204, 205), (169, 168, 184, 172), (174, 181, 187, 173), (169, 174, 173, 168), (205, 207, 187, 184), (209, 215, 214, 208), (211, 213, 212, 210), (210, 212, 215, 209), (148, 214, 215, 149), (129, 209, 208, 133), (135, 211, 210, 131), (219, 223, 222, 218), (128, 217, 216, 129), (131, 219, 218, 130), (130, 218, 217, 128), (220, 224, 227, 223), (218, 222, 221, 217), (216, 220, 223, 219), (217, 221, 220, 216), (227, 231, 230, 226), (221, 225, 224, 220), (223, 227, 226, 222), (222, 226, 225, 221), (241, 243, 244, 239), (226, 230, 229, 225), (224, 228, 231, 227), (225, 229, 228, 224), (234, 250, 246, 233), (229, 230, 231, 228), (233, 246, 249, 232), (238, 245, 251, 235), (239, 244, 245, 238), (164, 233, 232, 165), (165, 232, 236, 166), (238, 255, 261, 239), (249, 246, 244, 243), (246, 250, 251, 245), (242, 249, 243), (248, 247, 249, 242), (244, 246, 245), (240, 242, 243, 241), (232, 249, 247, 236), (237, 248, 242, 240), (254, 255, 262, 258), (252, 253, 261, 256), (256, 261, 255, 254), (257, 260, 253, 252), (259, 263, 260, 257), (177, 254, 258, 162), (239, 261, 253, 241), (241, 253, 260, 240), (167, 259, 257, 182), (240, 260, 263, 237), (276, 270, 269, 280), (278, 282, 273, 274), (272, 275, 271, 266), (270, 274, 273, 269), (276, 278, 274, 270), (284, 285, 279, 277), (280, 282, 283, 281), (285, 287, 283, 279), (284, 277, 281, 286), (288, 284, 286, 292), (290, 294, 287, 285), (288, 290, 285, 284), (281, 283, 287, 286), (269, 273, 282, 280), (277, 279, 278, 276), (279, 283, 282, 278), (277, 276, 280, 281), (264, 267, 291, 289), (267, 275, 295, 291), (264, 289, 293, 272), (292, 294, 295, 293), (286, 287, 294, 292), (289, 291, 290, 288), (291, 295, 294, 290), (289, 288, 292, 293), (265, 264, 272, 266), (268, 271, 275, 267), (265, 268, 267, 264), (293, 295, 275, 272), (146, 299, 298, 145), (144, 297, 300, 147), (145, 298, 297, 144), (297, 301, 304, 300), (298, 302, 301, 297), (299, 303, 302, 298), (299, 305, 303), (302, 303, 305, 304, 301), (306, 344, 420, 345), (306, 345, 422, 347), (306, 347, 423, 346), (306, 346, 421, 344), (307, 361, 425, 348), (307, 348, 424, 360), (307, 360, 428, 356), (307, 356, 429, 361), (308, 413, 457, 419), (308, 419, 456, 352), (308, 352, 427, 350), (308, 350, 424, 413), (309, 414, 458, 418), (309, 418, 457, 413), (309, 413, 424, 348), (309, 348, 425, 414), (310, 352, 456, 417), (310, 417, 459, 355), (310, 355, 426, 351), (310, 351, 427, 352), (311, 355, 459, 416), (311, 416, 458, 414), (311, 414, 425, 349), (311, 349, 426, 355), (312, 369, 431, 359), (312, 359, 430, 368), (312, 368, 434, 367), (312, 367, 435, 369), (313, 363, 427, 351), (313, 351, 426, 362), (313, 362, 430, 359), (313, 359, 431, 363), (314, 362, 426, 349), (314, 349, 425, 361), (314, 361, 429, 357), (314, 357, 430, 362), (315, 360, 424, 350), (315, 350, 427, 363), (315, 363, 431, 358), (315, 358, 428, 360), (316, 377, 432, 366), (316, 366, 435, 376), (316, 376, 439, 374), (316, 374, 436, 377), (317, 368, 430, 357), (317, 357, 429, 370), (317, 370, 433, 365), (317, 365, 434, 368), (318, 371, 428, 358), (318, 358, 431, 369), (318, 369, 435, 366), (318, 366, 432, 371), (319, 370, 429, 356), (319, 356, 428, 371), (319, 371, 432, 364), (319, 364, 433, 370), (320, 385, 439, 375), (320, 375, 438, 384), (320, 384, 442, 383), (320, 383, 443, 385), (321, 378, 433, 364), (321, 364, 432, 377), (321, 377, 436, 372), (321, 372, 437, 378), (322, 376, 435, 367), (322, 367, 434, 379), (322, 379, 438, 375), (322, 375, 439, 376), (323, 379, 434, 365), (323, 365, 433, 378), (323, 378, 437, 373), (323, 373, 438, 379), (324, 408, 455, 403), (324, 403, 452, 410), (324, 410, 446, 391), (324, 391, 447, 408), (325, 384, 438, 373), (325, 373, 437, 386), (325, 386, 441, 381), (325, 381, 442, 384), (326, 387, 436, 374), (326, 374, 439, 385), (326, 385, 443, 382), (326, 382, 440, 387), (327, 386, 437, 372), (327, 372, 436, 387), (327, 387, 440, 380), (327, 380, 441, 386), (328, 407, 440, 382), (328, 382, 443, 409), (328, 409, 454, 399), (328, 399, 448, 407), (329, 410, 452, 398), (329, 398, 450, 404), (329, 404, 445, 389), (329, 389, 446, 410), (330, 405, 449, 401), (330, 401, 455, 408), (330, 408, 447, 390), (330, 390, 444, 405), (331, 389, 445, 388), (331, 388, 444, 390), (331, 390, 447, 391), (331, 391, 446, 389), (332, 406, 441, 380), (332, 380, 440, 407), (332, 407, 448, 395), (332, 395, 451, 406), (333, 409, 443, 383), (333, 383, 442, 411), (333, 411, 453, 402), (333, 402, 454, 409), (334, 411, 442, 381), (334, 381, 441, 406), (334, 406, 451, 397), (334, 397, 453, 411), (335, 392, 449, 393), (335, 393, 450, 394), (335, 394, 451, 395), (335, 395, 448, 392), (336, 396, 453, 397), (336, 397, 451, 394), (336, 394, 450, 398), (336, 398, 452, 396), (337, 392, 448, 399), (337, 399, 454, 400), (337, 400, 455, 401), (337, 401, 449, 392), (338, 400, 454, 402), (338, 402, 453, 396), (338, 396, 452, 403), (338, 403, 455, 400), (339, 404, 450, 393), (339, 393, 449, 405), (339, 405, 444, 388), (339, 388, 445, 404), (340, 415, 422, 345), (340, 345, 420, 354), (340, 354, 458, 416), (340, 416, 459, 415), (341, 412, 423, 347), (341, 347, 422, 415), (341, 415, 459, 417), (341, 417, 456, 412), (342, 354, 420, 344), (342, 344, 421, 353), (342, 353, 457, 418), (342, 418, 458, 354), (343, 353, 421, 346), (343, 346, 423, 412), (343, 412, 456, 419), (343, 419, 457, 353), (460, 499, 574, 498), (460, 501, 576, 499), (460, 500, 577, 501), (460, 498, 575, 500), (461, 502, 579, 515), (461, 514, 578, 502), (461, 510, 582, 514), (461, 515, 583, 510), (462, 573, 611, 567), (462, 506, 610, 573), (462, 504, 581, 506), (462, 567, 578, 504), (463, 572, 612, 568), (463, 567, 611, 572), (463, 502, 578, 567), (463, 568, 579, 502), (464, 571, 610, 506), (464, 509, 613, 571), (464, 505, 580, 509), (464, 506, 581, 505), (465, 570, 613, 509), (465, 568, 612, 570), (465, 503, 579, 568), (465, 509, 580, 503), (466, 513, 585, 523), (466, 522, 584, 513), (466, 521, 588, 522), (466, 523, 589, 521), (467, 505, 581, 517), (467, 516, 580, 505), (467, 513, 584, 516), (467, 517, 585, 513), (468, 503, 580, 516), (468, 515, 579, 503), (468, 511, 583, 515), (468, 516, 584, 511), (469, 504, 578, 514), (469, 517, 581, 504), (469, 512, 585, 517), (469, 514, 582, 512), (470, 520, 586, 531), (470, 530, 589, 520), (470, 528, 593, 530), (470, 531, 590, 528), (471, 511, 584, 522), (471, 524, 583, 511), (471, 519, 587, 524), (471, 522, 588, 519), (472, 512, 582, 525), (472, 523, 585, 512), (472, 520, 589, 523), (472, 525, 586, 520), (473, 510, 583, 524), (473, 525, 582, 510), (473, 518, 586, 525), (473, 524, 587, 518), (474, 529, 593, 539), (474, 538, 592, 529), (474, 537, 596, 538), (474, 539, 597, 537), (475, 518, 587, 532), (475, 531, 586, 518), (475, 526, 590, 531), (475, 532, 591, 526), (476, 521, 589, 530), (476, 533, 588, 521), (476, 529, 592, 533), (476, 530, 593, 529), (477, 519, 588, 533), (477, 532, 587, 519), (477, 527, 591, 532), (477, 533, 592, 527), (478, 557, 609, 562), (478, 564, 606, 557), (478, 545, 600, 564), (478, 562, 601, 545), (479, 527, 592, 538), (479, 540, 591, 527), (479, 535, 595, 540), (479, 538, 596, 535), (480, 528, 590, 541), (480, 539, 593, 528), (480, 536, 597, 539), (480, 541, 594, 536), (481, 526, 591, 540), (481, 541, 590, 526), (481, 534, 594, 541), (481, 540, 595, 534), (482, 536, 594, 561), (482, 563, 597, 536), (482, 553, 608, 563), (482, 561, 602, 553), (483, 552, 606, 564), (483, 558, 604, 552), (483, 543, 599, 558), (483, 564, 600, 543), (484, 555, 603, 559), (484, 562, 609, 555), (484, 544, 601, 562), (484, 559, 598, 544), (485, 542, 599, 543), (485, 544, 598, 542), (485, 545, 601, 544), (485, 543, 600, 545), (486, 534, 595, 560), (486, 561, 594, 534), (486, 549, 602, 561), (486, 560, 605, 549), (487, 537, 597, 563), (487, 565, 596, 537), (487, 556, 607, 565), (487, 563, 608, 556), (488, 535, 596, 565), (488, 560, 595, 535), (488, 551, 605, 560), (488, 565, 607, 551), (489, 547, 603, 546), (489, 548, 604, 547), (489, 549, 605, 548), (489, 546, 602, 549), (490, 551, 607, 550), (490, 548, 605, 551), (490, 552, 604, 548), (490, 550, 606, 552), (491, 553, 602, 546), (491, 554, 608, 553), (491, 555, 609, 554), (491, 546, 603, 555), (492, 556, 608, 554), (492, 550, 607, 556), (492, 557, 606, 550), (492, 554, 609, 557), (493, 547, 604, 558), (493, 559, 603, 547), (493, 542, 598, 559), (493, 558, 599, 542), (494, 499, 576, 569), (494, 508, 574, 499), (494, 570, 612, 508), (494, 569, 613, 570), (495, 501, 577, 566), (495, 569, 576, 501), (495, 571, 613, 569), (495, 566, 610, 571), (496, 498, 574, 508), (496, 507, 575, 498), (496, 572, 611, 507), (496, 508, 612, 572), (497, 500, 575, 507), (497, 566, 577, 500), (497, 573, 610, 566), (497, 507, 611, 573), (614, 653, 728, 652), (614, 655, 730, 653), (614, 654, 731, 655), (614, 652, 729, 654), (615, 656, 733, 669), (615, 668, 732, 656), (615, 664, 736, 668), (615, 669, 737, 664), (616, 727, 765, 721), (616, 660, 764, 727), (616, 658, 735, 660), (616, 721, 732, 658), (617, 726, 766, 722), (617, 721, 765, 726), (617, 656, 732, 721), (617, 722, 733, 656), (618, 725, 764, 660), (618, 663, 767, 725), (618, 659, 734, 663), (618, 660, 735, 659), (619, 724, 767, 663), (619, 722, 766, 724), (619, 657, 733, 722), (619, 663, 734, 657), (620, 667, 739, 677), (620, 676, 738, 667), (620, 675, 742, 676), (620, 677, 743, 675), (621, 659, 735, 671), (621, 670, 734, 659), (621, 667, 738, 670), (621, 671, 739, 667), (622, 657, 734, 670), (622, 669, 733, 657), (622, 665, 737, 669), (622, 670, 738, 665), (623, 658, 732, 668), (623, 671, 735, 658), (623, 666, 739, 671), (623, 668, 736, 666), (624, 674, 740, 685), (624, 684, 743, 674), (624, 682, 747, 684), (624, 685, 744, 682), (625, 665, 738, 676), (625, 678, 737, 665), (625, 673, 741, 678), (625, 676, 742, 673), (626, 666, 736, 679), (626, 677, 739, 666), (626, 674, 743, 677), (626, 679, 740, 674), (627, 664, 737, 678), (627, 679, 736, 664), (627, 672, 740, 679), (627, 678, 741, 672), (628, 683, 747, 693), (628, 692, 746, 683), (628, 691, 750, 692), (628, 693, 751, 691), (629, 672, 741, 686), (629, 685, 740, 672), (629, 680, 744, 685), (629, 686, 745, 680), (630, 675, 743, 684), (630, 687, 742, 675), (630, 683, 746, 687), (630, 684, 747, 683), (631, 673, 742, 687), (631, 686, 741, 673), (631, 681, 745, 686), (631, 687, 746, 681), (632, 711, 763, 716), (632, 718, 760, 711), (632, 699, 754, 718), (632, 716, 755, 699), (633, 681, 746, 692), (633, 694, 745, 681), (633, 689, 749, 694), (633, 692, 750, 689), (634, 682, 744, 695), (634, 693, 747, 682), (634, 690, 751, 693), (634, 695, 748, 690), (635, 680, 745, 694), (635, 695, 744, 680), (635, 688, 748, 695), (635, 694, 749, 688), (636, 690, 748, 715), (636, 717, 751, 690), (636, 707, 762, 717), (636, 715, 756, 707), (637, 706, 760, 718), (637, 712, 758, 706), (637, 697, 753, 712), (637, 718, 754, 697), (638, 709, 757, 713), (638, 716, 763, 709), (638, 698, 755, 716), (638, 713, 752, 698), (639, 696, 753, 697), (639, 698, 752, 696), (639, 699, 755, 698), (639, 697, 754, 699), (640, 688, 749, 714), (640, 715, 748, 688), (640, 703, 756, 715), (640, 714, 759, 703), (641, 691, 751, 717), (641, 719, 750, 691), (641, 710, 761, 719), (641, 717, 762, 710), (642, 689, 750, 719), (642, 714, 749, 689), (642, 705, 759, 714), (642, 719, 761, 705), (643, 701, 757, 700), (643, 702, 758, 701), (643, 703, 759, 702), (643, 700, 756, 703), (644, 705, 761, 704), (644, 702, 759, 705), (644, 706, 758, 702), (644, 704, 760, 706), (645, 707, 756, 700), (645, 708, 762, 707), (645, 709, 763, 708), (645, 700, 757, 709), (646, 710, 762, 708), (646, 704, 761, 710), (646, 711, 760, 704), (646, 708, 763, 711), (647, 701, 758, 712), (647, 713, 757, 701), (647, 696, 752, 713), (647, 712, 753, 696), (648, 653, 730, 723), (648, 662, 728, 653), (648, 724, 766, 662), (648, 723, 767, 724), (649, 655, 731, 720), (649, 723, 730, 655), (649, 725, 767, 723), (649, 720, 764, 725), (650, 652, 728, 662), (650, 661, 729, 652), (650, 726, 765, 661), (650, 662, 766, 726), (651, 654, 729, 661), (651, 720, 731, 654), (651, 727, 764, 720), (651, 661, 765, 727), (768, 806, 882, 807), (768, 807, 884, 809), (768, 809, 885, 808), (768, 808, 883, 806), (769, 823, 887, 810), (769, 810, 886, 822), (769, 822, 890, 818), (769, 818, 891, 823), (770, 875, 919, 881), (770, 881, 918, 814), (770, 814, 889, 812), (770, 812, 886, 875), (771, 876, 920, 880), (771, 880, 919, 875), (771, 875, 886, 810), (771, 810, 887, 876), (772, 814, 918, 879), (772, 879, 921, 817), (772, 817, 888, 813), (772, 813, 889, 814), (773, 817, 921, 878), (773, 878, 920, 876), (773, 876, 887, 811), (773, 811, 888, 817), (774, 831, 893, 821), (774, 821, 892, 830), (774, 830, 896, 829), (774, 829, 897, 831), (775, 825, 889, 813), (775, 813, 888, 824), (775, 824, 892, 821), (775, 821, 893, 825), (776, 824, 888, 811), (776, 811, 887, 823), (776, 823, 891, 819), (776, 819, 892, 824), (777, 822, 886, 812), (777, 812, 889, 825), (777, 825, 893, 820), (777, 820, 890, 822), (778, 839, 894, 828), (778, 828, 897, 838), (778, 838, 901, 836), (778, 836, 898, 839), (779, 830, 892, 819), (779, 819, 891, 832), (779, 832, 895, 827), (779, 827, 896, 830), (780, 833, 890, 820), (780, 820, 893, 831), (780, 831, 897, 828), (780, 828, 894, 833), (781, 832, 891, 818), (781, 818, 890, 833), (781, 833, 894, 826), (781, 826, 895, 832), (782, 847, 901, 837), (782, 837, 900, 846), (782, 846, 904, 845), (782, 845, 905, 847), (783, 840, 895, 826), (783, 826, 894, 839), (783, 839, 898, 834), (783, 834, 899, 840), (784, 838, 897, 829), (784, 829, 896, 841), (784, 841, 900, 837), (784, 837, 901, 838), (785, 841, 896, 827), (785, 827, 895, 840), (785, 840, 899, 835), (785, 835, 900, 841), (786, 870, 917, 865), (786, 865, 914, 872), (786, 872, 908, 853), (786, 853, 909, 870), (787, 846, 900, 835), (787, 835, 899, 848), (787, 848, 903, 843), (787, 843, 904, 846), (788, 849, 898, 836), (788, 836, 901, 847), (788, 847, 905, 844), (788, 844, 902, 849), (789, 848, 899, 834), (789, 834, 898, 849), (789, 849, 902, 842), (789, 842, 903, 848), (790, 869, 902, 844), (790, 844, 905, 871), (790, 871, 916, 861), (790, 861, 910, 869), (791, 872, 914, 860), (791, 860, 912, 866), (791, 866, 907, 851), (791, 851, 908, 872), (792, 867, 911, 863), (792, 863, 917, 870), (792, 870, 909, 852), (792, 852, 906, 867), (793, 851, 907, 850), (793, 850, 906, 852), (793, 852, 909, 853), (793, 853, 908, 851), (794, 868, 903, 842), (794, 842, 902, 869), (794, 869, 910, 857), (794, 857, 913, 868), (795, 871, 905, 845), (795, 845, 904, 873), (795, 873, 915, 864), (795, 864, 916, 871), (796, 873, 904, 843), (796, 843, 903, 868), (796, 868, 913, 859), (796, 859, 915, 873), (797, 854, 911, 855), (797, 855, 912, 856), (797, 856, 913, 857), (797, 857, 910, 854), (798, 858, 915, 859), (798, 859, 913, 856), (798, 856, 912, 860), (798, 860, 914, 858), (799, 854, 910, 861), (799, 861, 916, 862), (799, 862, 917, 863), (799, 863, 911, 854), (800, 862, 916, 864), (800, 864, 915, 858), (800, 858, 914, 865), (800, 865, 917, 862), (801, 866, 912, 855), (801, 855, 911, 867), (801, 867, 906, 850), (801, 850, 907, 866), (802, 877, 884, 807), (802, 807, 882, 816), (802, 816, 920, 878), (802, 878, 921, 877), (803, 874, 885, 809), (803, 809, 884, 877), (803, 877, 921, 879), (803, 879, 918, 874), (804, 816, 882, 806), (804, 806, 883, 815), (804, 815, 919, 880), (804, 880, 920, 816), (805, 815, 883, 808), (805, 808, 885, 874), (805, 874, 918, 881), (805, 881, 919, 815), (938, 983, 985, 940), (930, 922, 923, 931), (942, 944, 989, 987), (932, 933, 925, 924), (938, 942, 987, 983), (927, 929, 925, 923), (930, 932, 924, 922), (947, 949, 929, 927), (922, 924, 928, 926), (924, 925, 929, 928), (922, 926, 927, 923), (923, 925, 933, 931), (934, 936, 932, 930), (936, 937, 933, 932), (934, 930, 931, 935), (966, 934, 935, 967), (968, 969, 937, 936), (966, 968, 936, 934), (931, 933, 937, 935), (935, 937, 969, 967), (985, 989, 944, 940), (940, 944, 945, 941), (946, 948, 943, 939), (939, 943, 942, 938), (948, 949, 945, 943), (943, 945, 944, 942), (946, 939, 941, 947), (939, 938, 940, 941), (926, 946, 947, 927), (928, 929, 949, 948), (926, 928, 948, 946), (941, 945, 949, 947), (970, 972, 1017, 1015), (958, 959, 951, 950), (974, 1019, 1021, 976), (960, 952, 953, 961), (970, 1015, 1019, 974), (955, 951, 953, 957), (958, 950, 952, 960), (979, 955, 957, 981), (950, 954, 956, 952), (952, 956, 957, 953), (950, 951, 955, 954), (951, 959, 961, 953), (962, 958, 960, 964), (964, 960, 961, 965), (962, 963, 959, 958), (966, 967, 963, 962), (968, 964, 965, 969), (966, 962, 964, 968), (959, 963, 965, 961), (963, 967, 969, 965), (1017, 972, 976, 1021), (972, 973, 977, 976), (978, 971, 975, 980), (971, 970, 974, 975), (980, 975, 977, 981), (975, 974, 976, 977), (978, 979, 973, 971), (971, 973, 972, 970), (954, 955, 979, 978), (956, 980, 981, 957), (954, 978, 980, 956), (973, 979, 981, 977), (1002, 1004, 985, 983), (994, 995, 984, 982), (1006, 987, 989, 1008), (996, 986, 988, 997), (1002, 983, 987, 1006), (991, 984, 988, 993), (994, 982, 986, 996), (1011, 991, 993, 1013), (982, 990, 992, 986), (986, 992, 993, 988), (982, 984, 991, 990), (984, 995, 997, 988), (998, 994, 996, 1000), (1000, 996, 997, 1001), (998, 999, 995, 994), (1034, 1035, 999, 998), (1036, 1000, 1001, 1037), (1034, 998, 1000, 1036), (995, 999, 1001, 997), (999, 1035, 1037, 1001), (985, 1004, 1008, 989), (1004, 1005, 1009, 1008), (1010, 1003, 1007, 1012), (1003, 1002, 1006, 1007), (1012, 1007, 1009, 1013), (1007, 1006, 1008, 1009), (1010, 1011, 1005, 1003), (1003, 1005, 1004, 1002), (990, 991, 1011, 1010), (992, 1012, 1013, 993), (990, 1010, 1012, 992), (1005, 1011, 1013, 1009), (1038, 1015, 1017, 1040), (1026, 1014, 1016, 1027), (1042, 1044, 1021, 1019), (1028, 1029, 1020, 1018), (1038, 1042, 1019, 1015), (1023, 1025, 1020, 1016), (1026, 1028, 1018, 1014), (1047, 1049, 1025, 1023), (1014, 1018, 1024, 1022), (1018, 1020, 1025, 1024), (1014, 1022, 1023, 1016), (1016, 1020, 1029, 1027), (1030, 1032, 1028, 1026), (1032, 1033, 1029, 1028), (1030, 1026, 1027, 1031), (1034, 1030, 1031, 1035), (1036, 1037, 1033, 1032), (1034, 1036, 1032, 1030), (1027, 1029, 1033, 1031), (1031, 1033, 1037, 1035), (1017, 1021, 1044, 1040), (1040, 1044, 1045, 1041), (1046, 1048, 1043, 1039), (1039, 1043, 1042, 1038), (1048, 1049, 1045, 1043), (1043, 1045, 1044, 1042), (1046, 1039, 1041, 1047), (1039, 1038, 1040, 1041), (1022, 1046, 1047, 1023), (1024, 1025, 1049, 1048), (1022, 1024, 1048, 1046), (1041, 1045, 1049, 1047)])
me_cube_009.polygons.foreach_set('material_index', [0, 0, 0, 0, 0, 0, 0, 0, 0, 0, 0, 0, 0, 0, 0, 0, 0, 0, 0, 0, 0, 0, 0, 0, 0, 0, 0, 0, 0, 0, 0, 0, 0, 0, 0, 0, 0, 0, 0, 0, 0, 0, 0, 0, 0, 0, 0, 0, 0, 0, 0, 0, 0, 0, 0, 0, 0, 0, 0, 0, 0, 0, 0, 0, 0, 0, 0, 0, 0, 0, 0, 0, 0, 0, 0, 0, 0, 0, 0, 0, 0, 0, 0, 0, 0, 0, 0, 0, 0, 0, 0, 0, 0, 0, 0, 0, 0, 0, 0, 0, 0, 0, 0, 0, 0, 0, 0, 0, 0, 0, 0, 0, 0, 0, 0, 0, 0, 0, 0, 0, 0, 0, 0, 0, 0, 0, 0, 0, 0, 0, 0, 0, 0, 0, 0, 0, 0, 0, 0, 0, 0, 0, 0, 0, 0, 0, 0, 0, 0, 0, 0, 0, 0, 0, 0, 0, 0, 0, 0, 0, 0, 0, 0, 0, 0, 0, 0, 0, 0, 0, 0, 0, 0, 0, 0, 0, 0, 0, 0, 0, 0, 0, 0, 0, 0, 0, 0, 0, 0, 0, 0, 0, 0, 0, 0, 0, 0, 0, 0, 0, 0, 0, 0, 0, 0, 0, 0, 0, 0, 0, 0, 0, 0, 0, 0, 0, 0, 0, 0, 0, 0, 0, 0, 0, 0, 0, 0, 0, 0, 0, 0, 0, 0, 0, 0, 0, 0, 0, 0, 0, 0, 0, 0, 0, 0, 0, 0, 0, 0, 0, 0, 0, 0, 0, 0, 0, 0, 0, 0, 0, 0, 0, 0, 0, 0, 0, 0, 0, 0, 0, 0, 0, 0, 0, 0, 0, 0, 0, 0, 0, 0, 0, 0, 0, 0, 0, 0, 0, 0, 0, 0, 0, 0, 0, 0, 0, 0, 0, 0, 0, 0, 0, 2, 2, 2, 2, 2, 2, 2, 2, 2, 2, 2, 2, 2, 2, 2, 2, 2, 2, 2, 2, 2, 2, 2, 2, 2, 2, 2, 2, 2, 2, 2, 2, 2, 2, 2, 2, 2, 2, 2, 2, 2, 2, 2, 2, 2, 2, 2, 2, 2, 2, 2, 2, 2, 2, 2, 2, 2, 2, 2, 2, 2, 2, 2, 2, 2, 2, 2, 2, 2, 2, 2, 2, 2, 2, 2, 2, 2, 2, 2, 2, 2, 2, 2, 2, 2, 2, 2, 2, 2, 2, 2, 2, 2, 2, 2, 2, 2, 2, 2, 2, 2, 2, 2, 2, 2, 2, 2, 2, 2, 2, 2, 2, 2, 2, 2, 2, 2, 2, 2, 2, 2, 2, 2, 2, 2, 2, 2, 2, 2, 2, 2, 2, 2, 2, 2, 2, 2, 2, 2, 2, 2, 2, 2, 2, 2, 2, 2, 2, 2, 2, 2, 2, 2, 2, 2, 2, 2, 2, 2, 2, 2, 2, 2, 2, 2, 2, 2, 2, 2, 2, 2, 2, 2, 2, 2, 2, 2, 2, 2, 2, 2, 2, 2, 2, 2, 2, 2, 2, 2, 2, 2, 2, 2, 2, 2, 2, 2, 2, 2, 2, 2, 2, 2, 2, 2, 2, 2, 2, 2, 2, 2, 2, 2, 2, 2, 2, 2, 2, 2, 2, 2, 2, 2, 2, 2, 2, 2, 2, 2, 2, 2, 2, 2, 2, 2, 2, 2, 2, 2, 2, 2, 2, 2, 2, 2, 2, 2, 2, 2, 2, 2, 2, 2, 2, 2, 2, 2, 2, 2, 2, 2, 2, 2, 2, 2, 2, 2, 2, 2, 2, 2, 2, 2, 2, 2, 2, 2, 2, 2, 2, 2, 2, 2, 2, 2, 2, 2, 2, 2, 2, 2, 2, 2, 2, 2, 2, 2, 2, 2, 2, 2, 2, 2, 2, 2, 2, 2, 2, 2, 2, 2, 2, 2, 2, 2, 2, 2, 2, 2, 2, 2, 2, 2, 2, 2, 2, 2, 2, 2, 2, 2, 2, 2, 2, 2, 2, 2, 2, 2, 2, 2, 2, 2, 2, 2, 2, 2, 2, 2, 2, 2, 2, 2, 2, 2, 2, 2, 2, 2, 2, 2, 2, 2, 2, 2, 2, 2, 2, 2, 2, 2, 2, 2, 2, 2, 2, 2, 2, 2, 2, 2, 2, 2, 2, 2, 2, 2, 2, 2, 2, 2, 2, 2, 2, 2, 2, 2, 2, 2, 2, 2, 2, 2, 2, 2, 2, 2, 2, 2, 2, 2, 2, 2, 2, 2, 2, 2, 2, 2, 2, 2, 2, 2, 2, 2, 2, 2, 2, 2, 2, 2, 2, 2, 2, 2, 2, 2, 2, 2, 2, 2, 2, 2, 2, 2, 2, 2, 2, 2, 2, 2, 2, 2, 2, 2, 2, 2, 2, 2, 2, 2, 2, 2, 2, 2, 2, 2, 2, 2, 2, 2, 2, 2, 2, 2, 2, 2, 2, 2, 2, 2, 2, 2, 2, 2, 2, 2, 2, 2, 2, 2, 2, 2, 2, 2, 2, 2, 2, 2, 2, 2, 2, 2, 2, 2, 2, 2, 2, 2, 2, 2, 2, 2, 2, 2, 2, 2, 2, 2, 2, 2, 2, 2, 2, 2, 2, 2, 2, 2, 2, 2, 2, 2, 2, 2, 2, 2, 2, 2, 2, 2, 2, 2, 2, 2, 2, 2, 2, 2, 2, 2, 2, 2, 2, 2, 2, 2, 2, 2, 2, 2, 2, 2, 2, 2, 2, 2, 2, 2, 2, 2, 2, 2, 2, 2, 2, 2, 2, 2, 2, 2, 2, 2, 2, 2, 2, 2, 2, 2, 2, 2, 2, 2, 2, 2, 2, 2, 2, 2, 2, 2, 2, 2, 2, 2, 2, 2, 2, 0, 0, 0, 0, 0, 0, 0, 0, 0, 0, 0, 0, 0, 0, 0, 0, 0, 0, 0, 0, 0, 0, 0, 0, 0, 0, 0, 0, 0, 0, 0, 0, 0, 0, 0, 0, 0, 0, 0, 0, 0, 0, 0, 0, 0, 0, 0, 0, 0, 0, 0, 0, 0, 0, 0, 0, 0, 0, 0, 0, 0, 0, 0, 0, 0, 0, 0, 0, 0, 0, 0, 0, 0, 0, 0, 0, 0, 0, 0, 0, 0, 0, 0, 0, 0, 0, 0, 0, 0, 0, 0, 0, 0, 0, 0, 0, 0, 0, 0, 0, 0, 0, 0, 0, 0, 0, 0, 0, 0, 0, 0, 0, 0, 0, 0, 0, 0, 0, 0, 0, 0, 0, 0, 0, 0, 0, 0, 0])
me_cube_009.materials.append(mat_wood)
me_cube_009.materials.append(mat_darkwood)
me_cube_009.materials.append(mat_metal)
me_cube_009.use_remesh_preserve_volume = False
me_cube_009.use_remesh_preserve_attributes = False
me_cube_009.use_mirror_vertex_groups = False
me_cube_009.update()
me_cube_001 = bpy.data.meshes.new('Cube.001')
me_cube_001.from_pydata([(-0.5942, -0.3199, 0.2656), (-0.5942, -0.3199, 0.3228), (-0.5942, 0.3231, 0.2656), (-0.5942, 0.3231, 0.3228), (0.5942, -0.3199, 0.2656), (0.5942, -0.3199, 0.3228), (0.5942, 0.3231, 0.2656), (0.5942, 0.3231, 0.3228)], [], [(0, 1, 3, 2), (2, 3, 7, 6), (6, 7, 5, 4), (4, 5, 1, 0), (2, 6, 4, 0), (7, 3, 1, 5)])
_uv = me_cube_001.uv_layers.new(name='UVMap')
_uv.uv.foreach_set('vector', [0.375, 0.0, 0.625, 0.0, 0.625, 0.25, 0.375, 0.25, 0.375, 0.25, 0.625, 0.25, 0.625, 0.5, 0.375, 0.5, 0.375, 0.5, 0.625, 0.5, 0.625, 0.75, 0.375, 0.75, 0.375, 0.75, 0.625, 0.75, 0.625, 1.0, 0.375, 1.0, 0.125, 0.5, 0.375, 0.5, 0.375, 0.75, 0.125, 0.75, 0.625, 0.5, 0.875, 0.5, 0.875, 0.75, 0.625, 0.75])
me_cube_001.update()
me_cube_002 = bpy.data.meshes.new('Cube.002')
me_cube_002.from_pydata([(-0.3218, 0.5347, 0.2656), (-0.3218, 0.5347, 2.338), (-0.3218, 0.5913, 0.2656), (-0.3218, 0.5913, 2.338), (0.3231, 0.5347, 0.2656), (0.3231, 0.5347, 2.338), (0.3231, 0.5913, 0.2656), (0.3231, 0.5913, 2.338)], [], [(0, 1, 3, 2), (2, 3, 7, 6), (6, 7, 5, 4), (4, 5, 1, 0), (2, 6, 4, 0), (7, 3, 1, 5)])
_uv = me_cube_002.uv_layers.new(name='UVMap')
_uv.uv.foreach_set('vector', [0.375, 0.0, 0.625, 0.0, 0.625, 0.25, 0.375, 0.25, 0.375, 0.25, 0.625, 0.25, 0.625, 0.5, 0.375, 0.5, 0.375, 0.5, 0.625, 0.5, 0.625, 0.75, 0.375, 0.75, 0.375, 0.75, 0.625, 0.75, 0.625, 1.0, 0.375, 1.0, 0.125, 0.5, 0.375, 0.5, 0.375, 0.75, 0.125, 0.75, 0.625, 0.5, 0.875, 0.5, 0.875, 0.75, 0.625, 0.75])
me_cube_002.update()
me_cube_003 = bpy.data.meshes.new('Cube.003')
me_cube_003.from_pydata([(-0.3218, 0.5347, 0.2656), (-0.3218, 0.5347, 2.338), (-0.3218, 0.5913, 0.2656), (-0.3218, 0.5913, 2.338), (0.3231, 0.5347, 0.2656), (0.3231, 0.5347, 2.338), (0.3231, 0.5913, 0.2656), (0.3231, 0.5913, 2.338)], [], [(0, 1, 3, 2), (2, 3, 7, 6), (6, 7, 5, 4), (4, 5, 1, 0), (2, 6, 4, 0), (7, 3, 1, 5)])
_uv = me_cube_003.uv_layers.new(name='UVMap')
_uv.uv.foreach_set('vector', [0.375, 0.0, 0.625, 0.0, 0.625, 0.25, 0.375, 0.25, 0.375, 0.25, 0.625, 0.25, 0.625, 0.5, 0.375, 0.5, 0.375, 0.5, 0.625, 0.5, 0.625, 0.75, 0.375, 0.75, 0.375, 0.75, 0.625, 0.75, 0.625, 1.0, 0.375, 1.0, 0.125, 0.5, 0.375, 0.5, 0.375, 0.75, 0.125, 0.75, 0.625, 0.5, 0.875, 0.5, 0.875, 0.75, 0.625, 0.75])
me_cube_003.update()
me_cube_004 = bpy.data.meshes.new('Cube.004')
me_cube_004.from_pydata([(-0.5942, 0.2333, 0.2656), (-0.5942, 0.2333, 2.338), (-0.5942, 0.3231, 0.2656), (-0.5942, 0.3231, 2.338), (0.5942, 0.2333, 0.2656), (0.5942, 0.2333, 2.338), (0.5942, 0.3231, 0.2656), (0.5942, 0.3231, 2.338)], [], [(0, 1, 3, 2), (2, 3, 7, 6), (6, 7, 5, 4), (4, 5, 1, 0), (2, 6, 4, 0), (7, 3, 1, 5)])
_uv = me_cube_004.uv_layers.new(name='UVMap')
_uv.uv.foreach_set('vector', [0.375, 0.0, 0.625, 0.0, 0.625, 0.25, 0.375, 0.25, 0.375, 0.25, 0.625, 0.25, 0.625, 0.5, 0.375, 0.5, 0.375, 0.5, 0.625, 0.5, 0.625, 0.75, 0.375, 0.75, 0.375, 0.75, 0.625, 0.75, 0.625, 1.0, 0.375, 1.0, 0.125, 0.5, 0.375, 0.5, 0.375, 0.75, 0.125, 0.75, 0.625, 0.5, 0.875, 0.5, 0.875, 0.75, 0.625, 0.75])
me_cube_004.update()
me_cube_005 = bpy.data.meshes.new('Cube.005')
me_cube_005.from_pydata([(-0.5942, -0.3215, -0.03851), (-0.5942, -0.3215, 0.03851), (-0.5942, 0.3215, -0.03851), (-0.5942, 0.3215, 0.03851), (0.5942, -0.3215, -0.03851), (0.5942, -0.3215, 0.03851), (0.5942, 0.3215, -0.03851), (0.5942, 0.3215, 0.03851)], [], [(0, 1, 3, 2), (2, 3, 7, 6), (6, 7, 5, 4), (4, 5, 1, 0), (2, 6, 4, 0), (7, 3, 1, 5)])
_uv = me_cube_005.uv_layers.new(name='UVMap')
_uv.uv.foreach_set('vector', [0.375, 0.0, 0.625, 0.0, 0.625, 0.25, 0.375, 0.25, 0.375, 0.25, 0.625, 0.25, 0.625, 0.5, 0.375, 0.5, 0.375, 0.5, 0.625, 0.5, 0.625, 0.75, 0.375, 0.75, 0.375, 0.75, 0.625, 0.75, 0.625, 1.0, 0.375, 1.0, 0.125, 0.5, 0.375, 0.5, 0.375, 0.75, 0.125, 0.75, 0.625, 0.5, 0.875, 0.5, 0.875, 0.75, 0.625, 0.75])
me_cube_005.update()
me_cube_006 = bpy.data.meshes.new('Cube.006')
me_cube_006.from_pydata([(-0.2619, -0.01051, -0.9275), (-0.2619, -0.01051, 0.9238), (-0.2619, 0.01051, -0.9275), (-0.2619, 0.01051, 0.9238), (0.2619, -0.01051, -0.9275), (0.2619, -0.01051, 0.9238), (0.2619, 0.01051, -0.9275), (0.2619, 0.01051, 0.9238)], [], [(0, 1, 3, 2), (2, 3, 7, 6), (6, 7, 5, 4), (4, 5, 1, 0), (2, 6, 4, 0), (7, 3, 1, 5)])
_uv = me_cube_006.uv_layers.new(name='UVMap')
_uv.uv.foreach_set('vector', [0.375, 0.0, 0.625, 0.0, 0.625, 0.25, 0.375, 0.25, 0.375, 0.25, 0.625, 0.25, 0.625, 0.5, 0.375, 0.5, 0.375, 0.5, 0.625, 0.5, 0.625, 0.75, 0.375, 0.75, 0.375, 0.75, 0.625, 0.75, 0.625, 1.0, 0.375, 1.0, 0.125, 0.5, 0.375, 0.5, 0.375, 0.75, 0.125, 0.75, 0.625, 0.5, 0.875, 0.5, 0.875, 0.75, 0.625, 0.75])
me_cube_006.update()
me_cube_010 = bpy.data.meshes.new('Cube.010')
me_cube_010.from_pydata([(-0.2619, -0.01051, -0.9275), (-0.2619, -0.01051, 0.9238), (-0.2619, 0.01051, -0.9275), (-0.2619, 0.01051, 0.9238), (0.2619, -0.01051, -0.9275), (0.2619, -0.01051, 0.9238), (0.2619, 0.01051, -0.9275), (0.2619, 0.01051, 0.9238)], [], [(0, 1, 3, 2), (2, 3, 7, 6), (6, 7, 5, 4), (4, 5, 1, 0), (2, 6, 4, 0), (7, 3, 1, 5)])
_uv = me_cube_010.uv_layers.new(name='UVMap')
_uv.uv.foreach_set('vector', [0.375, 0.0, 0.625, 0.0, 0.625, 0.25, 0.375, 0.25, 0.375, 0.25, 0.625, 0.25, 0.625, 0.5, 0.375, 0.5, 0.375, 0.5, 0.625, 0.5, 0.625, 0.75, 0.375, 0.75, 0.375, 0.75, 0.625, 0.75, 0.625, 1.0, 0.375, 1.0, 0.125, 0.5, 0.375, 0.5, 0.375, 0.75, 0.125, 0.75, 0.625, 0.5, 0.875, 0.5, 0.875, 0.75, 0.625, 0.75])
me_cube_010.update()

# ---- objects
ob_closet_rightdoor_001 = bpy.data.objects.new('Closet_RightDoor.001', me_cube_008)
ob_closet_leftdoor_001 = bpy.data.objects.new('Closet_LeftDoor.001', me_cube_007)
ob_closet_001 = bpy.data.objects.new('Closet.001', me_cube_009)
ob_collider_000 = bpy.data.objects.new('collider.000', me_cube_001)
ob_collider_001 = bpy.data.objects.new('collider.001', me_cube_002)
ob_collider_002 = bpy.data.objects.new('collider.002', me_cube_003)
ob_collider_003 = bpy.data.objects.new('collider.003', me_cube_004)
ob_collider_004 = bpy.data.objects.new('collider.004', me_cube_005)
ob_collider_005 = bpy.data.objects.new('collider.005', me_cube_006)
ob_collider_006 = bpy.data.objects.new('collider.006', me_cube_010)

# ---- transforms, parenting, visibility, modifiers, constraints
ob_closet_rightdoor_001.parent = ob_closet_001
ob_closet_rightdoor_001.location = (0.5381, -0.2942, 1.234)
ob_closet_rightdoor_001.rotation_euler = (0.0, -0.0, 0.3491)
ob_closet_rightdoor_001.lineart.crease_threshold = 0.0
ob_closet_leftdoor_001.parent = ob_closet_001
ob_closet_leftdoor_001.location = (-0.5381, -0.2942, 1.234)
ob_closet_leftdoor_001.rotation_euler = (0.0, 0.0, -0.9063)
ob_closet_leftdoor_001.lineart.crease_threshold = 0.0
ob_closet_001.location = (0.0, 0.0, 0.0)
ob_closet_001.lineart.crease_threshold = 0.0
ob_collider_000.parent = ob_closet_001
ob_collider_000.location = (0.0, 0.0, 0.0)
ob_collider_000.display_type = 'WIRE'
ob_collider_001.parent = ob_closet_001
ob_collider_001.location = (0.0, 0.0, 0.0)
ob_collider_001.rotation_euler = (0.0, -0.0, 1.571)
ob_collider_001.display_type = 'WIRE'
ob_collider_002.parent = ob_closet_001
ob_collider_002.location = (1.126, -8.502e-08, 0.0)
ob_collider_002.rotation_euler = (0.0, -0.0, 1.571)
ob_collider_002.display_type = 'WIRE'
ob_collider_003.parent = ob_closet_001
ob_collider_003.location = (0.0, 0.0, 0.0)
ob_collider_003.display_type = 'WIRE'
ob_collider_004.parent = ob_closet_001
ob_collider_004.location = (0.0, 0.001617, 2.214)
ob_collider_004.display_type = 'WIRE'
ob_collider_005.parent = ob_closet_leftdoor_001
ob_collider_005.matrix_parent_inverse = Matrix(((0.6166, -0.7872, 0.0, 0.1002), (0.7872, 0.6166, -0.0, 0.605), (-0.0, 0.0, 1.0, -1.234), (-0.0, 0.0, -0.0, 1.0)))
ob_collider_005.location = (-0.3797, -0.5134, 1.252)
ob_collider_005.rotation_euler = (0.0, 0.0, -0.9064)
ob_collider_005.display_type = 'WIRE'
ob_collider_006.parent = ob_closet_rightdoor_001
ob_collider_006.matrix_parent_inverse = Matrix(((0.9397, 0.342, -0.0, -0.405), (-0.342, 0.9397, 0.0, 0.4605), (-0.0, -0.0, 1.0, -1.234), (-0.0, 0.0, -0.0, 1.0)))
ob_collider_006.location = (0.2866, -0.3969, 1.252)
ob_collider_006.rotation_euler = (0.0, -0.0, 0.3489)
ob_collider_006.display_type = 'WIRE'

# ---- collection membership
col_closet.objects.link(ob_closet_rightdoor_001)
col_closet.objects.link(ob_closet_leftdoor_001)
col_closet.objects.link(ob_closet_001)
col_closet.objects.link(ob_collider_000)
col_closet.objects.link(ob_collider_001)
col_closet.objects.link(ob_collider_002)
col_closet.objects.link(ob_collider_003)
col_closet.objects.link(ob_collider_004)
col_closet.objects.link(ob_collider_005)
col_closet.objects.link(ob_collider_006)

# ---- scene / render settings (as saved in the file)
scene.frame_start = 1; scene.frame_end = 250; scene.frame_set(1)
scene.render.engine = 'BLENDER_EEVEE_NEXT'
scene.cycles.sampling_pattern = 'TABULATED_SOBOL'
scene.view_settings.view_transform = 'Filmic'
bpy.context.view_layer.update()

# ---- added for rendering (the .blend has no active camera and no usable light): camera, sun
cam_auto = bpy.data.cameras.new('AutoCamera')
cam_auto.lens = 50.0
cam_auto.sensor_width = 36.0
cam_auto.clip_end = 1000.0
ob_auto_camera = bpy.data.objects.new('AutoCamera', cam_auto)
scene.collection.objects.link(ob_auto_camera)
ob_auto_camera.location = (2.69024, -3.43229, 3.33939)
ob_auto_camera.rotation_euler = (1.09748, -7.21219e-08, 0.694738)
scene.camera = ob_auto_camera
light_auto_sun = bpy.data.lights.new('AutoSun', 'SUN')
light_auto_sun.energy = 3.0
light_auto_sun.angle = 0.0523599
ob_auto_sun = bpy.data.objects.new('AutoSun', light_auto_sun)
scene.collection.objects.link(ob_auto_sun)
ob_auto_sun.rotation_euler = (0.872665, 0.174533, 0.523599)
bpy.context.view_layer.update()
